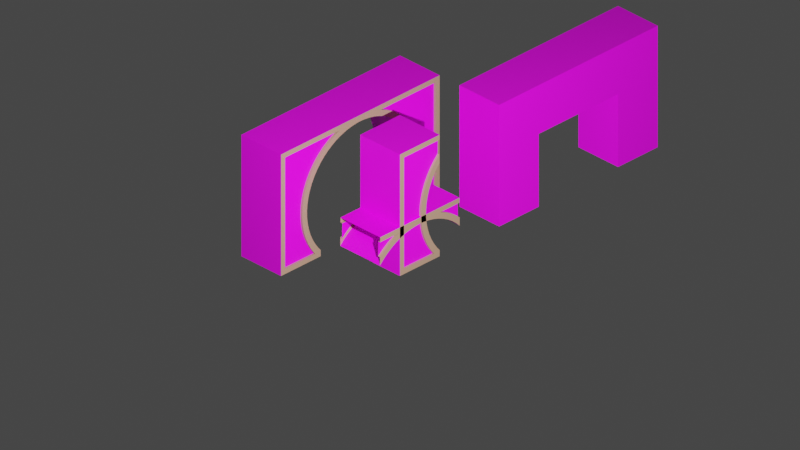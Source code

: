 # Source: DI_entrance.blend  (saved by Blender 2.82.7; exported with 4.5.12 LTS)
import bpy
from mathutils import Matrix  # noqa: F401  (used for matrix-valued properties, if any)

bpy.ops.wm.read_factory_settings(use_empty=True)
scene = bpy.context.scene
scene.name = 'Scene'

# ---- collections
col_collection = bpy.data.collections.new('Collection'); scene.collection.children.link(col_collection)
col_di_003_004_006_007_entrance = bpy.data.collections.new('DI_003_004_006_007_entrance'); scene.collection.children.link(col_di_003_004_006_007_entrance)
col_di_005_008_entrance = bpy.data.collections.new('DI_005_008_entrance'); scene.collection.children.link(col_di_005_008_entrance)

# ---- images (referenced by path relative to the original .blend; pixels are not part of the script)
import os
ASSET_DIR = os.environ.get("B2B_ASSET_DIR", "")  # directory of the original .blend (textures are referenced by path, not embedded)
HERE = os.path.dirname(os.path.abspath(__file__))  # packed textures are extracted next to this script under _unpacked/

def load_image(name, relpath, width, height, colorspace="sRGB"):
    """Load a texture the original file referenced (path relative to the .blend, or extracted next to this script)."""
    p = next((c for c in (os.path.join(HERE, relpath), os.path.join(ASSET_DIR, relpath)) if relpath and os.path.exists(c)), "")
    if p:
        img = bpy.data.images.load(p, check_existing=True)
        img.name = name
    else:  # same state as the original file: an image datablock whose file is absent (Cycles renders it pink)
        img = bpy.data.images.new(name, width, height)
        img.source = "FILE"
        img.filepath = "//" + (relpath or name)
    img.colorspace_settings.name = colorspace
    return img
img_library_5_png = load_image('library_5.png', 'library_5.png', 1024, 1024, 'sRGB')
img_di_blue_wall_pattern_tga = load_image('DI_blue_wall_pattern.tga', 'DI_blue_wall_pattern.tga', 1024, 1024, 'sRGB')
img_di_wall_tga = load_image('DI_wall.tga', 'DI_wall.tga', 1024, 1024, 'sRGB')
img_di_blue_wall_pattern_tga_002 = load_image('DI_blue_wall_pattern.tga.002', 'DI_blue_wall_pattern.tga', 1024, 1024, 'sRGB')
img_di_wall_tga_002 = load_image('DI_wall.tga.002', 'DI_wall.tga', 1024, 1024, 'sRGB')

# ---- materials (node trees are filled in below, after node groups)
mat_mat1_001 = bpy.data.materials.new('Mat1.001')
mat_mat1_001.use_transparent_shadow = False
mat_mat1_002 = bpy.data.materials.new('Mat1.002')
mat_mat1_002.use_transparent_shadow = False
mat_mat1_003 = bpy.data.materials.new('Mat1.003')
mat_mat1_003.use_transparent_shadow = False
mat_wallcolor = bpy.data.materials.new('WallColor')
mat_wallcolor.use_transparent_shadow = False
mat_wallbluepattern = bpy.data.materials.new('WallBluePattern')
mat_wallbluepattern.use_transparent_shadow = False
mat_wallpattern = bpy.data.materials.new('WallPattern')
mat_wallpattern.use_transparent_shadow = False
mat_wallcolor_002 = bpy.data.materials.new('WallColor.002')
mat_wallcolor_002.use_transparent_shadow = False
mat_wallbluepattern_002 = bpy.data.materials.new('WallBluePattern.002')
mat_wallbluepattern_002.use_transparent_shadow = False
mat_wallpattern_002 = bpy.data.materials.new('WallPattern.002')
mat_wallpattern_002.use_transparent_shadow = False

# ---- node groups
ng_auto_smooth = bpy.data.node_groups.new('Auto Smooth', 'GeometryNodeTree')
_s = ng_auto_smooth.interface.new_socket(name='Geometry', in_out='OUTPUT', socket_type='NodeSocketGeometry')
_s = ng_auto_smooth.interface.new_socket(name='Geometry', in_out='INPUT', socket_type='NodeSocketGeometry')
_s = ng_auto_smooth.interface.new_socket(name='Angle', in_out='INPUT', socket_type='NodeSocketFloat')
_s.subtype = 'ANGLE'
_s.min_value = 0.0
_s.max_value = 3.142
ng_auto_smooth.is_modifier = True
_N = ng_auto_smooth.nodes; _L = ng_auto_smooth.links
n0 = _N.new('NodeGroupOutput'); n0.name = 'Group Output'; n0.location = (480, -100)
n1 = _N.new('NodeGroupInput'); n1.name = 'Group Input'; n1.location = (-420, -300)
n2 = _N.new('NodeGroupInput'); n2.name = 'Group Input.001'; n2.location = (-60, -100)
n3 = _N.new('GeometryNodeSetShadeSmooth'); n3.name = 'Set Shade Smooth'; n3.location = (120, -100)
n3.domain = 'EDGE'
n4 = _N.new('GeometryNodeSetShadeSmooth'); n4.name = 'Set Shade Smooth.001'; n4.location = (300, -100)
n5 = _N.new('GeometryNodeInputMeshEdgeAngle'); n5.name = 'Edge Angle'; n5.location = (-420, -220)
n6 = _N.new('GeometryNodeInputEdgeSmooth'); n6.name = 'Is Edge Smooth'; n6.location = (-60, -160)
n7 = _N.new('GeometryNodeInputShadeSmooth'); n7.name = 'Is Face Smooth'; n7.location = (-240, -340)
n8 = _N.new('FunctionNodeBooleanMath'); n8.name = 'Boolean Math'; n8.location = (-60, -220)
n9 = _N.new('FunctionNodeCompare'); n9.name = 'Compare'; n9.location = (-240, -180)
n9.operation = 'LESS_EQUAL'
_L.new(n5.outputs[0], n9.inputs[0])
_L.new(n4.outputs[0], n0.inputs[0])
_L.new(n1.outputs[1], n9.inputs[1])
_L.new(n9.outputs[0], n8.inputs[0])
_L.new(n7.outputs[0], n8.inputs[1])
_L.new(n2.outputs[0], n3.inputs[0])
_L.new(n6.outputs[0], n3.inputs[1])
_L.new(n3.outputs[0], n4.inputs[0])
_L.new(n8.outputs[0], n3.inputs[2])
n0.is_active_output = True

# ---- material node trees
mat_mat1_001.use_nodes = True; mat_mat1_001.node_tree.nodes.clear()
_N = mat_mat1_001.node_tree.nodes; _L = mat_mat1_001.node_tree.links
n0 = _N.new('ShaderNodeBsdfPrincipled'); n0.name = 'Principled BSDF'; n0.location = (0, 300)
n0.distribution = 'GGX'
n0.subsurface_method = 'BURLEY'
n0.inputs[3].default_value = 1.45
n0.inputs[27].default_value = (0.0, 0.0, 0.0, 1.0)
n0.inputs[28].default_value = 1.0
n1 = _N.new('ShaderNodeOutputMaterial'); n1.name = 'Material Output'; n1.location = (300, 300)
n2 = _N.new('ShaderNodeTexImage'); n2.name = 'Image Texture'; n2.location = (-300, 300)
n2.label = 'Base Color'
n2.image = img_library_5_png
n3 = _N.new('ShaderNodeRGB'); n3.name = 'RGB'; n3.location = (-300, 0)
n3.label = 'Specular'
n3.outputs[0].default_value = (1.0, 1.0, 1.0, 1.0)
n4 = _N.new('ShaderNodeRGB'); n4.name = 'RGB.001'; n4.location = (-300, -300)
n4.label = 'Reflective'
n4.outputs[0].default_value = (1.0, 1.0, 1.0, 1.0)
_L.new(n0.outputs[0], n1.inputs[0])
_L.new(n2.outputs[0], n0.inputs[0])
n1.is_active_output = True
mat_mat1_002.use_nodes = True; mat_mat1_002.node_tree.nodes.clear()
_N = mat_mat1_002.node_tree.nodes; _L = mat_mat1_002.node_tree.links
n0 = _N.new('ShaderNodeBsdfPrincipled'); n0.name = 'Principled BSDF'; n0.location = (0, 300)
n0.distribution = 'GGX'
n0.subsurface_method = 'BURLEY'
n0.inputs[3].default_value = 1.45
n0.inputs[27].default_value = (0.0, 0.0, 0.0, 1.0)
n0.inputs[28].default_value = 1.0
n1 = _N.new('ShaderNodeOutputMaterial'); n1.name = 'Material Output'; n1.location = (300, 300)
n2 = _N.new('ShaderNodeTexImage'); n2.name = 'Image Texture'; n2.location = (-300, 300)
n2.label = 'Base Color'
n2.image = img_library_5_png
n3 = _N.new('ShaderNodeRGB'); n3.name = 'RGB'; n3.location = (-300, 0)
n3.label = 'Specular'
n3.outputs[0].default_value = (1.0, 1.0, 1.0, 1.0)
n4 = _N.new('ShaderNodeRGB'); n4.name = 'RGB.001'; n4.location = (-300, -300)
n4.label = 'Reflective'
n4.outputs[0].default_value = (1.0, 1.0, 1.0, 1.0)
_L.new(n0.outputs[0], n1.inputs[0])
_L.new(n2.outputs[0], n0.inputs[0])
n1.is_active_output = True
mat_mat1_003.use_nodes = True; mat_mat1_003.node_tree.nodes.clear()
_N = mat_mat1_003.node_tree.nodes; _L = mat_mat1_003.node_tree.links
n0 = _N.new('ShaderNodeBsdfPrincipled'); n0.name = 'Principled BSDF'; n0.location = (0, 300)
n0.distribution = 'GGX'
n0.subsurface_method = 'BURLEY'
n0.inputs[3].default_value = 1.45
n0.inputs[27].default_value = (0.0, 0.0, 0.0, 1.0)
n0.inputs[28].default_value = 1.0
n1 = _N.new('ShaderNodeOutputMaterial'); n1.name = 'Material Output'; n1.location = (300, 300)
n2 = _N.new('ShaderNodeTexImage'); n2.name = 'Image Texture'; n2.location = (-300, 300)
n2.label = 'Base Color'
n2.image = img_library_5_png
n3 = _N.new('ShaderNodeRGB'); n3.name = 'RGB'; n3.location = (-300, 0)
n3.label = 'Specular'
n3.outputs[0].default_value = (1.0, 1.0, 1.0, 1.0)
n4 = _N.new('ShaderNodeRGB'); n4.name = 'RGB.001'; n4.location = (-300, -300)
n4.label = 'Reflective'
n4.outputs[0].default_value = (1.0, 1.0, 1.0, 1.0)
_L.new(n0.outputs[0], n1.inputs[0])
_L.new(n2.outputs[0], n0.inputs[0])
n1.is_active_output = True
mat_wallcolor.use_nodes = True; mat_wallcolor.node_tree.nodes.clear()
_N = mat_wallcolor.node_tree.nodes; _L = mat_wallcolor.node_tree.links
n0 = _N.new('ShaderNodeOutputMaterial'); n0.name = 'Material Output'; n0.location = (300, 300)
n1 = _N.new('ShaderNodeBsdfPrincipled'); n1.name = 'Principled BSDF'; n1.location = (10, 300)
n1.distribution = 'GGX'
n1.subsurface_method = 'BURLEY'
n1.inputs[0].default_value = (0.3972, 0.2358, 0.1594, 1.0)
n1.inputs[3].default_value = 1.45
n1.inputs[27].default_value = (0.0, 0.0, 0.0, 1.0)
n1.inputs[28].default_value = 1.0
_L.new(n1.outputs[0], n0.inputs[0])
n0.is_active_output = True
mat_wallbluepattern.use_nodes = True; mat_wallbluepattern.node_tree.nodes.clear()
_N = mat_wallbluepattern.node_tree.nodes; _L = mat_wallbluepattern.node_tree.links
n0 = _N.new('ShaderNodeOutputMaterial'); n0.name = 'Material Output'; n0.location = (300, 300)
n1 = _N.new('ShaderNodeBsdfPrincipled'); n1.name = 'Principled BSDF'; n1.location = (10, 300)
n1.distribution = 'GGX'
n1.subsurface_method = 'BURLEY'
n1.inputs[3].default_value = 1.45
n1.inputs[27].default_value = (0.0, 0.0, 0.0, 1.0)
n1.inputs[28].default_value = 1.0
n2 = _N.new('ShaderNodeTexImage'); n2.name = 'Image Texture'; n2.location = (-280, 275)
n2.image = img_di_blue_wall_pattern_tga
_L.new(n1.outputs[0], n0.inputs[0])
_L.new(n2.outputs[0], n1.inputs[0])
n0.is_active_output = True
mat_wallpattern.use_nodes = True; mat_wallpattern.node_tree.nodes.clear()
_N = mat_wallpattern.node_tree.nodes; _L = mat_wallpattern.node_tree.links
n0 = _N.new('ShaderNodeOutputMaterial'); n0.name = 'Material Output'; n0.location = (300, 300)
n1 = _N.new('ShaderNodeBsdfPrincipled'); n1.name = 'Principled BSDF'; n1.location = (10, 300)
n1.distribution = 'GGX'
n1.subsurface_method = 'BURLEY'
n1.inputs[3].default_value = 1.45
n1.inputs[27].default_value = (0.0, 0.0, 0.0, 1.0)
n1.inputs[28].default_value = 1.0
n2 = _N.new('ShaderNodeTexImage'); n2.name = 'Image Texture'; n2.location = (-280, 275)
n2.image = img_di_wall_tga
_L.new(n1.outputs[0], n0.inputs[0])
_L.new(n2.outputs[0], n1.inputs[0])
n0.is_active_output = True
mat_wallcolor_002.use_nodes = True; mat_wallcolor_002.node_tree.nodes.clear()
_N = mat_wallcolor_002.node_tree.nodes; _L = mat_wallcolor_002.node_tree.links
n0 = _N.new('ShaderNodeOutputMaterial'); n0.name = 'Material Output'; n0.location = (300, 300)
n1 = _N.new('ShaderNodeBsdfPrincipled'); n1.name = 'Principled BSDF'; n1.location = (10, 300)
n1.distribution = 'GGX'
n1.subsurface_method = 'BURLEY'
n1.inputs[0].default_value = (0.3972, 0.2358, 0.1594, 1.0)
n1.inputs[3].default_value = 1.45
n1.inputs[27].default_value = (0.0, 0.0, 0.0, 1.0)
n1.inputs[28].default_value = 1.0
_L.new(n1.outputs[0], n0.inputs[0])
n0.is_active_output = True
mat_wallbluepattern_002.use_nodes = True; mat_wallbluepattern_002.node_tree.nodes.clear()
_N = mat_wallbluepattern_002.node_tree.nodes; _L = mat_wallbluepattern_002.node_tree.links
n0 = _N.new('ShaderNodeOutputMaterial'); n0.name = 'Material Output'; n0.location = (300, 300)
n1 = _N.new('ShaderNodeBsdfPrincipled'); n1.name = 'Principled BSDF'; n1.location = (10, 300)
n1.distribution = 'GGX'
n1.subsurface_method = 'BURLEY'
n1.inputs[3].default_value = 1.45
n1.inputs[27].default_value = (0.0, 0.0, 0.0, 1.0)
n1.inputs[28].default_value = 1.0
n2 = _N.new('ShaderNodeTexImage'); n2.name = 'Image Texture'; n2.location = (-280, 275)
n2.image = img_di_blue_wall_pattern_tga_002
_L.new(n1.outputs[0], n0.inputs[0])
_L.new(n2.outputs[0], n1.inputs[0])
n0.is_active_output = True
mat_wallpattern_002.use_nodes = True; mat_wallpattern_002.node_tree.nodes.clear()
_N = mat_wallpattern_002.node_tree.nodes; _L = mat_wallpattern_002.node_tree.links
n0 = _N.new('ShaderNodeOutputMaterial'); n0.name = 'Material Output'; n0.location = (300, 300)
n1 = _N.new('ShaderNodeBsdfPrincipled'); n1.name = 'Principled BSDF'; n1.location = (10, 300)
n1.distribution = 'GGX'
n1.subsurface_method = 'BURLEY'
n1.inputs[3].default_value = 1.45
n1.inputs[27].default_value = (0.0, 0.0, 0.0, 1.0)
n1.inputs[28].default_value = 1.0
n2 = _N.new('ShaderNodeTexImage'); n2.name = 'Image Texture'; n2.location = (-280, 275)
n2.image = img_di_wall_tga_002
_L.new(n1.outputs[0], n0.inputs[0])
_L.new(n2.outputs[0], n1.inputs[0])
n0.is_active_output = True

# ---- world
world_world = bpy.data.worlds.new('World'); scene.world = world_world
world_world.use_nodes = True; world_world.node_tree.nodes.clear()
_N = world_world.node_tree.nodes; _L = world_world.node_tree.links
n0 = _N.new('ShaderNodeOutputWorld'); n0.name = 'World Output'; n0.location = (300, 300)
n1 = _N.new('ShaderNodeBackground'); n1.name = 'Background'; n1.location = (10, 300)
n1.inputs[0].default_value = (0.05088, 0.05088, 0.05088, 1.0)
_L.new(n1.outputs[0], n0.inputs[0])
n0.is_active_output = True
world_world.color = (0.05088, 0.05088, 0.05088)
world_world.use_sun_shadow = False
world_world.sun_shadow_jitter_overblur = 0.0

# ---- cameras
cam_camera = bpy.data.cameras.new('Camera')
cam_camera.clip_end = 100.0
cam_camera.ortho_scale = 7.314
cam_camera_001 = bpy.data.cameras.new('Camera.001')
cam_camera_001.type = 'ORTHO'
cam_camera_001.clip_start = 1e-06
cam_camera_001.clip_end = 998.2
cam_camera_001.ortho_scale = 10.7
cam_camera_001.show_background_images = True

# ---- lights
light_light = bpy.data.lights.new('Light', 'POINT')
light_light.transmission_factor = 0.0
light_light.energy = 7111.0
light_light.shadow_soft_size = 0.1
light_light.shadow_maximum_resolution = 0.006
light_light.use_absolute_resolution = True

# ---- meshes
me_mesh1_001 = bpy.data.meshes.new('Mesh1.001')
me_mesh1_001.from_pydata([(0.0, 0.5, 0.0), (0.0, 0.5, 1.0), (1.0, 0.5, 1.0), (0.0, 0.5, 0.0), (1.0, 0.5, 1.0), (1.0, 0.5, 0.0), (1.0, 0.5, 0.0), (1.0, 0.5, 1.0), (1.0, 0.0, 1.0), (1.0, 0.5, 0.0), (1.0, 0.0, 1.0), (1.0, 0.0, 0.0), (0.0, 0.5, 1.0), (1.0, 0.0, 1.0), (1.0, 0.5, 1.0), (0.0, 0.5, 1.0), (0.0, 0.0, 1.0), (1.0, 0.0, 1.0), (0.0, 1.0, 0.0), (0.0, 1.0, 1.0), (1.0, 1.0, 1.0), (0.0, 1.0, 0.0), (1.0, 1.0, 1.0), (1.0, 1.0, 0.0), (1.0, 1.0, 0.0), (1.0, 1.0, 1.0), (1.0, 0.5, 1.0), (1.0, 1.0, 0.0), (1.0, 0.5, 1.0), (1.0, 0.5, 0.0), (0.0, 1.0, 1.0), (1.0, 0.5, 1.0), (1.0, 1.0, 1.0), (0.0, 1.0, 1.0), (0.0, 0.5, 1.0), (1.0, 0.5, 1.0), (0.0, 1.5, 0.0), (0.0, 1.5, 1.0), (1.0, 1.5, 1.0), (0.0, 1.5, 0.0), (1.0, 1.5, 1.0), (1.0, 1.5, 0.0), (1.0, 1.5, 0.0), (1.0, 1.5, 1.0), (1.0, 1.0, 1.0), (1.0, 1.5, 0.0), (1.0, 1.0, 1.0), (1.0, 1.0, 0.0), (0.0, 1.5, 1.0), (1.0, 1.0, 1.0), (1.0, 1.5, 1.0), (0.0, 1.5, 1.0), (0.0, 1.0, 1.0), (1.0, 1.0, 1.0), (0.0, 2.0, 0.0), (0.0, 2.0, 1.0), (1.0, 2.0, 1.0), (0.0, 2.0, 0.0), (1.0, 2.0, 1.0), (1.0, 2.0, 0.0), (1.0, 2.0, 0.0), (1.0, 2.0, 1.0), (1.0, 1.5, 1.0), (1.0, 2.0, 0.0), (1.0, 1.5, 1.0), (1.0, 1.5, 0.0), (0.0, 2.0, 1.0), (1.0, 1.5, 1.0), (1.0, 2.0, 1.0), (0.0, 2.0, 1.0), (0.0, 1.5, 1.0), (1.0, 1.5, 1.0), (0.0, 2.5, 0.0), (0.0, 2.5, 1.0), (1.0, 2.5, 1.0), (0.0, 2.5, 0.0), (1.0, 2.5, 1.0), (1.0, 2.5, 0.0), (1.0, 2.5, 0.0), (1.0, 2.5, 1.0), (1.0, 2.0, 1.0), (1.0, 2.5, 0.0), (1.0, 2.0, 1.0), (1.0, 2.0, 0.0), (0.0, 2.5, 1.0), (1.0, 2.0, 1.0), (1.0, 2.5, 1.0), (0.0, 2.5, 1.0), (0.0, 2.0, 1.0), (1.0, 2.0, 1.0)], [], [(0, 1, 2), (3, 4, 5), (6, 7, 8), (9, 10, 11), (12, 13, 14), (15, 16, 17), (18, 19, 20), (21, 22, 23), (24, 25, 26), (27, 28, 29), (30, 31, 32), (33, 34, 35), (36, 37, 38), (39, 40, 41), (42, 43, 44), (45, 46, 47), (48, 49, 50), (51, 52, 53), (54, 55, 56), (57, 58, 59), (60, 61, 62), (63, 64, 65), (66, 67, 68), (69, 70, 71), (72, 73, 74), (75, 76, 77), (78, 79, 80), (81, 82, 83), (84, 85, 86), (87, 88, 89)])
_uv = me_mesh1_001.uv_layers.new(name='Mesh1-texcoord')
_uv.uv.foreach_set('vector', [0.2285, 0.9587, 0.252, 0.9529, 0.2285, 0.947, 0.2285, 0.9587, 0.2285, 0.947, 0.2051, 0.9529, 0.2041, 0.9519, 0.2275, 0.946, 0.2275, 0.9387, 0.2041, 0.9519, 0.2275, 0.9387, 0.2041, 0.9446, 0.2529, 0.9519, 0.2295, 0.9387, 0.2295, 0.946, 0.2529, 0.9519, 0.2529, 0.9446, 0.2295, 0.9387, 0.2793, 0.9587, 0.3027, 0.9529, 0.2793, 0.947, 0.2793, 0.9587, 0.2793, 0.947, 0.2559, 0.9529, 0.2549, 0.9519, 0.2783, 0.946, 0.2783, 0.9387, 0.2549, 0.9519, 0.2783, 0.9387, 0.2549, 0.9446, 0.3037, 0.9519, 0.2803, 0.9387, 0.2803, 0.946, 0.3037, 0.9519, 0.3037, 0.9446, 0.2803, 0.9387, 0.3301, 0.9587, 0.3535, 0.9529, 0.3301, 0.947, 0.3301, 0.9587, 0.3301, 0.947, 0.3066, 0.9529, 0.3057, 0.9519, 0.3291, 0.946, 0.3291, 0.9387, 0.3057, 0.9519, 0.3291, 0.9387, 0.3057, 0.9446, 0.3545, 0.9519, 0.3311, 0.9387, 0.3311, 0.946, 0.3545, 0.9519, 0.3545, 0.9446, 0.3311, 0.9387, 0.3809, 0.9587, 0.4043, 0.9529, 0.3809, 0.947, 0.3809, 0.9587, 0.3809, 0.947, 0.3574, 0.9529, 0.3564, 0.9519, 0.3799, 0.946, 0.3799, 0.9387, 0.3564, 0.9519, 0.3799, 0.9387, 0.3564, 0.9446, 0.4053, 0.9519, 0.3818, 0.9387, 0.3818, 0.946, 0.4053, 0.9519, 0.4053, 0.9446, 0.3818, 0.9387, 0.4316, 0.9587, 0.4551, 0.9529, 0.4316, 0.947, 0.4316, 0.9587, 0.4316, 0.947, 0.4082, 0.9529, 0.4072, 0.9519, 0.4307, 0.946, 0.4307, 0.9387, 0.4072, 0.9519, 0.4307, 0.9387, 0.4072, 0.9446, 0.4561, 0.9519, 0.4326, 0.9387, 0.4326, 0.946, 0.4561, 0.9519, 0.4561, 0.9446, 0.4326, 0.9387])
me_mesh1_001.materials.append(mat_mat1_001)
me_mesh1_001.use_remesh_fix_poles = True
me_mesh1_001.use_remesh_preserve_attributes = False
me_mesh1_001.use_mirror_vertex_groups = False
me_mesh1_001.update()
me_mesh1_002 = bpy.data.meshes.new('Mesh1.002')
me_mesh1_002.from_pydata([(0.0, 0.5, 0.0), (0.0, 0.5, 1.0), (1.0, 0.5, 1.0), (0.0, 0.5, 0.0), (1.0, 0.5, 1.0), (1.0, 0.5, 0.0), (1.0, 0.5, 0.0), (1.0, 0.5, 1.0), (1.0, 0.0, 1.0), (1.0, 0.5, 0.0), (1.0, 0.0, 1.0), (1.0, 0.0, 0.0), (0.0, 0.5, 1.0), (1.0, 0.0, 1.0), (1.0, 0.5, 1.0), (0.0, 0.5, 1.0), (0.0, 0.0, 1.0), (1.0, 0.0, 1.0), (0.0, 1.0, 0.0), (0.0, 1.0, 1.0), (1.0, 1.0, 1.0), (0.0, 1.0, 0.0), (1.0, 1.0, 1.0), (1.0, 1.0, 0.0), (1.0, 1.0, 0.0), (1.0, 1.0, 1.0), (1.0, 0.5, 1.0), (1.0, 1.0, 0.0), (1.0, 0.5, 1.0), (1.0, 0.5, 0.0), (0.0, 1.0, 1.0), (1.0, 0.5, 1.0), (1.0, 1.0, 1.0), (0.0, 1.0, 1.0), (0.0, 0.5, 1.0), (1.0, 0.5, 1.0), (0.0, 1.5, 0.0), (0.0, 1.5, 1.0), (1.0, 1.5, 1.0), (0.0, 1.5, 0.0), (1.0, 1.5, 1.0), (1.0, 1.5, 0.0), (1.0, 1.5, 0.0), (1.0, 1.5, 1.0), (1.0, 1.0, 1.0), (1.0, 1.5, 0.0), (1.0, 1.0, 1.0), (1.0, 1.0, 0.0), (0.0, 1.5, 1.0), (1.0, 1.0, 1.0), (1.0, 1.5, 1.0), (0.0, 1.5, 1.0), (0.0, 1.0, 1.0), (1.0, 1.0, 1.0), (0.0, 2.0, 0.0), (0.0, 2.0, 1.0), (1.0, 2.0, 1.0), (0.0, 2.0, 0.0), (1.0, 2.0, 1.0), (1.0, 2.0, 0.0), (1.0, 2.0, 0.0), (1.0, 2.0, 1.0), (1.0, 1.5, 1.0), (1.0, 2.0, 0.0), (1.0, 1.5, 1.0), (1.0, 1.5, 0.0), (0.0, 2.0, 1.0), (1.0, 1.5, 1.0), (1.0, 2.0, 1.0), (0.0, 2.0, 1.0), (0.0, 1.5, 1.0), (1.0, 1.5, 1.0), (0.0, 2.5, 0.0), (0.0, 2.5, 1.0), (1.0, 2.5, 1.0), (0.0, 2.5, 0.0), (1.0, 2.5, 1.0), (1.0, 2.5, 0.0), (1.0, 2.5, 0.0), (1.0, 2.5, 1.0), (1.0, 2.0, 1.0), (1.0, 2.5, 0.0), (1.0, 2.0, 1.0), (1.0, 2.0, 0.0), (0.0, 2.5, 1.0), (1.0, 2.0, 1.0), (1.0, 2.5, 1.0), (0.0, 2.5, 1.0), (0.0, 2.0, 1.0), (1.0, 2.0, 1.0)], [], [(0, 1, 2), (3, 4, 5), (6, 7, 8), (9, 10, 11), (12, 13, 14), (15, 16, 17), (18, 19, 20), (21, 22, 23), (24, 25, 26), (27, 28, 29), (30, 31, 32), (33, 34, 35), (36, 37, 38), (39, 40, 41), (42, 43, 44), (45, 46, 47), (48, 49, 50), (51, 52, 53), (54, 55, 56), (57, 58, 59), (60, 61, 62), (63, 64, 65), (66, 67, 68), (69, 70, 71), (72, 73, 74), (75, 76, 77), (78, 79, 80), (81, 82, 83), (84, 85, 86), (87, 88, 89)])
_uv = me_mesh1_002.uv_layers.new(name='Mesh1-texcoord')
_uv.uv.foreach_set('vector', [0.4824, 0.9587, 0.5059, 0.9529, 0.4824, 0.947, 0.4824, 0.9587, 0.4824, 0.947, 0.459, 0.9529, 0.458, 0.9519, 0.4814, 0.946, 0.4814, 0.9387, 0.458, 0.9519, 0.4814, 0.9387, 0.458, 0.9446, 0.5068, 0.9519, 0.4834, 0.9387, 0.4834, 0.946, 0.5068, 0.9519, 0.5068, 0.9446, 0.4834, 0.9387, 0.5332, 0.9587, 0.5566, 0.9529, 0.5332, 0.947, 0.5332, 0.9587, 0.5332, 0.947, 0.5098, 0.9529, 0.5088, 0.9519, 0.5322, 0.946, 0.5322, 0.9387, 0.5088, 0.9519, 0.5322, 0.9387, 0.5088, 0.9446, 0.5576, 0.9519, 0.5342, 0.9387, 0.5342, 0.946, 0.5576, 0.9519, 0.5576, 0.9446, 0.5342, 0.9387, 0.584, 0.9587, 0.6074, 0.9529, 0.584, 0.947, 0.584, 0.9587, 0.584, 0.947, 0.5605, 0.9529, 0.5596, 0.9519, 0.583, 0.946, 0.583, 0.9387, 0.5596, 0.9519, 0.583, 0.9387, 0.5596, 0.9446, 0.6084, 0.9519, 0.585, 0.9387, 0.585, 0.946, 0.6084, 0.9519, 0.6084, 0.9446, 0.585, 0.9387, 0.6348, 0.9587, 0.6582, 0.9529, 0.6348, 0.947, 0.6348, 0.9587, 0.6348, 0.947, 0.6113, 0.9529, 0.6104, 0.9519, 0.6338, 0.946, 0.6338, 0.9387, 0.6104, 0.9519, 0.6338, 0.9387, 0.6104, 0.9446, 0.6592, 0.9519, 0.6357, 0.9387, 0.6357, 0.946, 0.6592, 0.9519, 0.6592, 0.9446, 0.6357, 0.9387, 0.6855, 0.9587, 0.709, 0.9529, 0.6855, 0.947, 0.6855, 0.9587, 0.6855, 0.947, 0.6621, 0.9529, 0.6611, 0.9519, 0.6846, 0.946, 0.6846, 0.9387, 0.6611, 0.9519, 0.6846, 0.9387, 0.6611, 0.9446, 0.71, 0.9519, 0.6865, 0.9387, 0.6865, 0.946, 0.71, 0.9519, 0.71, 0.9446, 0.6865, 0.9387])
me_mesh1_002.materials.append(mat_mat1_002)
me_mesh1_002.use_remesh_fix_poles = True
me_mesh1_002.use_remesh_preserve_attributes = False
me_mesh1_002.use_mirror_vertex_groups = False
me_mesh1_002.update()
me_mesh1_003 = bpy.data.meshes.new('Mesh1.003')
me_mesh1_003.from_pydata([(0.0, 0.5, 0.0), (0.0, 0.5, 1.0), (1.0, 0.5, 1.0), (0.0, 0.5, 0.0), (1.0, 0.5, 1.0), (1.0, 0.5, 0.0), (1.0, 0.5, 0.0), (1.0, 0.5, 1.0), (1.0, 0.0, 1.0), (1.0, 0.5, 0.0), (1.0, 0.0, 1.0), (1.0, 0.0, 0.0), (0.0, 0.5, 1.0), (1.0, 0.0, 1.0), (1.0, 0.5, 1.0), (0.0, 0.5, 1.0), (0.0, 0.0, 1.0), (1.0, 0.0, 1.0), (0.0, 1.0, 0.0), (0.0, 1.0, 1.0), (1.0, 1.0, 1.0), (0.0, 1.0, 0.0), (1.0, 1.0, 1.0), (1.0, 1.0, 0.0), (1.0, 1.0, 0.0), (1.0, 1.0, 1.0), (1.0, 0.5, 1.0), (1.0, 1.0, 0.0), (1.0, 0.5, 1.0), (1.0, 0.5, 0.0), (0.0, 1.0, 1.0), (1.0, 0.5, 1.0), (1.0, 1.0, 1.0), (0.0, 1.0, 1.0), (0.0, 0.5, 1.0), (1.0, 0.5, 1.0), (0.0, 0.5, 1.0), (0.0, 0.5, 2.0), (1.0, 0.5, 2.0), (0.0, 0.5, 1.0), (1.0, 0.5, 2.0), (1.0, 0.5, 1.0), (1.0, 0.5, 1.0), (1.0, 0.5, 2.0), (1.0, 0.0, 2.0), (1.0, 0.5, 1.0), (1.0, 0.0, 2.0), (1.0, 0.0, 1.0), (0.0, 0.5, 2.0), (1.0, 0.0, 2.0), (1.0, 0.5, 2.0), (0.0, 0.5, 2.0), (0.0, 0.0, 2.0), (1.0, 0.0, 2.0), (0.0, 1.0, 1.0), (0.0, 1.0, 2.0), (1.0, 1.0, 2.0), (0.0, 1.0, 1.0), (1.0, 1.0, 2.0), (1.0, 1.0, 1.0), (1.0, 1.0, 1.0), (1.0, 1.0, 2.0), (1.0, 0.5, 2.0), (1.0, 1.0, 1.0), (1.0, 0.5, 2.0), (1.0, 0.5, 1.0), (0.0, 1.0, 2.0), (1.0, 0.5, 2.0), (1.0, 1.0, 2.0), (0.0, 1.0, 2.0), (0.0, 0.5, 2.0), (1.0, 0.5, 2.0)], [], [(0, 1, 2), (3, 4, 5), (6, 7, 8), (9, 10, 11), (12, 13, 14), (15, 16, 17), (18, 19, 20), (21, 22, 23), (24, 25, 26), (27, 28, 29), (30, 31, 32), (33, 34, 35), (36, 37, 38), (39, 40, 41), (42, 43, 44), (45, 46, 47), (48, 49, 50), (51, 52, 53), (54, 55, 56), (57, 58, 59), (60, 61, 62), (63, 64, 65), (66, 67, 68), (69, 70, 71)])
_uv = me_mesh1_003.uv_layers.new(name='Mesh1-texcoord')
_uv.uv.foreach_set('vector', [0.7363, 0.9587, 0.7598, 0.9529, 0.7363, 0.947, 0.7363, 0.9587, 0.7363, 0.947, 0.7129, 0.9529, 0.7119, 0.9519, 0.7354, 0.946, 0.7354, 0.9387, 0.7119, 0.9519, 0.7354, 0.9387, 0.7119, 0.9446, 0.7607, 0.9519, 0.7373, 0.9387, 0.7373, 0.946, 0.7607, 0.9519, 0.7607, 0.9446, 0.7373, 0.9387, 0.7871, 0.9587, 0.8105, 0.9529, 0.7871, 0.947, 0.7871, 0.9587, 0.7871, 0.947, 0.7637, 0.9529, 0.7627, 0.9519, 0.7861, 0.946, 0.7861, 0.9387, 0.7627, 0.9519, 0.7861, 0.9387, 0.7627, 0.9446, 0.8115, 0.9519, 0.7881, 0.9387, 0.7881, 0.946, 0.8115, 0.9519, 0.8115, 0.9446, 0.7881, 0.9387, 0.8379, 0.9587, 0.8613, 0.9529, 0.8379, 0.947, 0.8379, 0.9587, 0.8379, 0.947, 0.8145, 0.9529, 0.8135, 0.9519, 0.8369, 0.946, 0.8369, 0.9387, 0.8135, 0.9519, 0.8369, 0.9387, 0.8135, 0.9446, 0.8623, 0.9519, 0.8389, 0.9387, 0.8389, 0.946, 0.8623, 0.9519, 0.8623, 0.9446, 0.8389, 0.9387, 0.8887, 0.9587, 0.9121, 0.9529, 0.8887, 0.947, 0.8887, 0.9587, 0.8887, 0.947, 0.8652, 0.9529, 0.8643, 0.9519, 0.8877, 0.946, 0.8877, 0.9387, 0.8643, 0.9519, 0.8877, 0.9387, 0.8643, 0.9446, 0.9131, 0.9519, 0.8896, 0.9387, 0.8896, 0.946, 0.9131, 0.9519, 0.9131, 0.9446, 0.8896, 0.9387])
me_mesh1_003.materials.append(mat_mat1_003)
me_mesh1_003.use_remesh_fix_poles = True
me_mesh1_003.use_remesh_preserve_attributes = False
me_mesh1_003.use_mirror_vertex_groups = False
me_mesh1_003.update()
me_cube_005 = bpy.data.meshes.new('Cube.005')
me_cube_005.from_pydata([(0.0, -0.375, 1.5), (0.0, -0.375, 1.405), (-1.003, -0.375, 0.8463), (-1.091, -0.375, 0.5357), (-1.042, -0.375, 0.7458), (-1.072, -0.375, 0.6419), (-0.871, -0.375, -0.2765), (-0.9325, -0.375, -0.1882), (-0.9851, -0.375, -0.09404), (-0.3901, -0.375, 1.423), (-1.028, -0.375, 0.004873), (-0.5833, -0.375, 1.327), (-1.062, -0.375, 0.1075), (-0.489, -0.375, 1.38), (-1.097, -0.375, 0.3202), (-0.6718, -0.375, 1.266), (-1.099, -0.375, 0.4281), (-0.754, -0.375, 1.196), (-1.085, -0.375, 0.213), (-0.8957, -0.375, 1.033), (-0.8288, -0.375, 1.118), (-0.9539, -0.375, 0.9424), (-0.75, -0.375, -0.2797), (-0.75, -0.375, -0.375), (-1.5, 0.0, -0.375), (-1.5, 0.0, 1.5), (0.0, 0.0, 1.5), (-0.75, 0.0, -0.375), (-0.9739, -2.98e-07, 0.1313), (-0.3579, -1.788e-07, 1.338), (-0.167, -1.192e-07, 1.39), (-0.9951, -1.192e-07, 0.228), (-0.8751, -1.192e-07, 0.8972), (-0.5351, -1.192e-07, 1.25), (-0.8217, -5.96e-08, 0.9805), (-0.9037, -1.788e-07, -0.05363), (-0.8554, -2.384e-07, -0.1401), (-0.9201, -5.96e-08, 0.809), (-0.4486, -1.788e-07, 1.299), (-0.9434, -2.384e-07, 0.03711), (-0.754, 0.0, 1.066), (-1.007, -1.788e-07, 0.3264), (-0.2637, -1.788e-07, 1.369), (-1.001, -5.96e-08, 0.5241), (-0.6163, -1.192e-07, 1.194), (0.0, -1.192e-07, 1.405), (-0.06864, -2.384e-07, 1.402), (-0.9563, -1.192e-07, 0.7168), (-0.6917, -1.788e-07, 1.13), (-0.9832, -5.96e-08, 0.6215), (-1.009, -1.192e-07, 0.4254), (-0.7988, -2.384e-07, -0.2213), (-0.75, -1.192e-07, -0.2797), (-1.5, -0.375, -0.375), (-1.5, -0.375, 1.5), (-0.06864, -0.375, 1.402), (-0.8554, -0.375, -0.1401), (-0.7988, -0.375, -0.2213), (-0.9563, -0.375, 0.7168), (-0.9201, -0.375, 0.809), (-1.009, -0.375, 0.4254), (-1.001, -0.375, 0.5241), (-0.9832, -0.375, 0.6215), (-0.167, -0.375, 1.39), (-0.2637, -0.375, 1.369), (-0.3579, -0.375, 1.338), (-0.9037, -0.375, -0.05363), (-0.4486, -0.375, 1.299), (-0.9434, -0.375, 0.03711), (-0.6163, -0.375, 1.194), (-0.5351, -0.375, 1.25), (-0.9739, -0.375, 0.1313), (-0.9951, -0.375, 0.228), (-1.007, -0.375, 0.3264), (-0.6917, -0.375, 1.13), (-0.754, -0.375, 1.066), (-0.8751, -0.375, 0.8972), (-0.8217, -0.375, 0.9805), (-1.424, -0.375, -0.299), (-1.424, -0.375, 1.424), (-0.8514, -0.375, -0.3008), (-0.9325, -0.34, -0.1882), (-0.871, -0.34, -0.2765), (-1.042, -0.34, 0.7458), (-1.003, -0.34, 0.8463), (-1.099, -0.34, 0.4281), (-1.091, -0.34, 0.5357), (-1.072, -0.34, 0.6419), (-0.9851, -0.34, -0.09404), (-0.489, -0.34, 1.38), (-0.3901, -0.34, 1.423), (-1.028, -0.34, 0.004873), (-0.6718, -0.34, 1.266), (-0.5833, -0.34, 1.327), (-1.062, -0.34, 0.1075), (-1.085, -0.34, 0.213), (-1.097, -0.34, 0.3202), (-0.754, -0.34, 1.196), (-0.8288, -0.34, 1.118), (-0.9539, -0.34, 0.9424), (-0.8957, -0.34, 1.033), (-1.424, -0.34, -0.299), (-0.8514, -0.34, -0.3008), (-1.424, -0.34, 1.424), (-0.75, -0.375, 1.5), (-0.75, 0.0, 1.5), (-1.5, -0.375, 0.375), (-1.5, -0.375, 0.75), (-1.5, 0.0, 0.75), (-1.5, 0.0, 0.375), (-0.75, -0.375, 1.424), (-0.75, -0.34, 1.424)], [], [(105, 25, 54, 104), (24, 27, 23, 53), (68, 39, 28, 71), (75, 40, 48, 74), (22, 52, 51, 57), (56, 57, 51, 36), (55, 63, 30, 46), (74, 48, 44, 69), (1, 55, 46, 45), (62, 49, 47, 58), (60, 73, 41, 50), (70, 69, 44, 33), (60, 50, 43, 61), (62, 61, 43, 49), (72, 31, 41, 73), (77, 34, 40, 75), (65, 67, 38, 29), (58, 47, 37, 59), (76, 59, 37, 32), (66, 56, 36, 35), (68, 66, 35, 39), (67, 70, 33, 38), (77, 76, 32, 34), (71, 28, 31, 72), (64, 42, 30, 63), (64, 65, 29, 42), (53, 106, 109, 24), (7, 6, 57, 56), (2, 4, 58, 59), (3, 16, 60, 61), (4, 5, 62, 58), (5, 3, 61, 62), (3, 5, 87, 86), (6, 80, 22, 57), (9, 64, 63), (9, 65, 64), (8, 7, 56, 66), (9, 13, 67, 65), (10, 8, 66, 68), (11, 15, 69, 70), (12, 10, 68, 71), (13, 11, 70, 67), (14, 18, 72, 73), (15, 17, 74, 69), (16, 14, 73, 60), (17, 75, 74), (18, 12, 71, 72), (19, 21, 76, 77), (20, 19, 77, 75), (80, 23, 22), (80, 78, 53, 23), (21, 2, 59, 76), (0, 55, 1), (18, 14, 96, 95), (55, 0, 63), (63, 0, 9), (2, 21, 99, 84), (5, 4, 83, 87), (11, 13, 89, 93), (19, 20, 98, 100), (16, 3, 86, 85), (82, 81, 101), (10, 12, 94, 91), (21, 19, 100, 99), (4, 2, 84, 83), (15, 11, 93, 92), (80, 6, 82, 102), (12, 18, 95, 94), (8, 10, 91, 88), (79, 54, 107, 106, 53, 78), (20, 17, 97, 98), (6, 7, 81, 82), (13, 9, 90, 89), (78, 80, 102, 101), (14, 16, 85, 96), (79, 110, 104, 54), (82, 101, 102), (81, 88, 101), (88, 91, 101), (91, 94, 101), (94, 95, 101), (101, 95, 96), (103, 101, 85), (86, 103, 85), (87, 103, 86), (83, 103, 87), (84, 103, 83), (99, 103, 84), (100, 103, 99), (98, 103, 100), (97, 103, 98), (104, 110, 9, 0), (111, 97, 92, 93, 89, 90), (103, 97, 111), (101, 96, 85), (17, 15, 92, 97), (7, 8, 88, 81), (52, 22, 23, 27), (9, 110, 111, 90), (79, 78, 101, 103), (107, 54, 25, 108), (106, 107, 108, 109), (111, 110, 79, 103), (26, 105, 104, 0), (75, 17, 20)])
me_cube_005.polygons.foreach_set('use_smooth', [1, 1, 1, 1, 1, 1, 1, 1, 1, 1, 1, 1, 1, 1, 1, 1, 1, 1, 1, 1, 1, 1, 1, 1, 1, 1, 1, 1, 1, 1, 1, 1, 1, 1, 1, 1, 1, 1, 1, 1, 1, 1, 1, 1, 1, 1, 1, 1, 1, 1, 1, 1, 1, 1, 1, 1, 1, 1, 1, 1, 1, 0, 1, 1, 1, 1, 1, 1, 1, 1, 1, 1, 1, 1, 1, 1, 0, 0, 0, 0, 0, 0, 0, 0, 0, 0, 0, 0, 0, 0, 0, 1, 0, 0, 0, 1, 1, 1, 1, 1, 1, 1, 1, 1, 1])
me_cube_005.polygons.foreach_set('material_index', [2, 2, 2, 2, 2, 2, 2, 2, 2, 2, 2, 2, 2, 2, 2, 2, 2, 2, 2, 2, 2, 2, 2, 2, 2, 2, 2, 0, 0, 0, 0, 0, 0, 0, 0, 0, 0, 0, 0, 0, 0, 0, 0, 0, 0, 0, 0, 0, 0, 0, 0, 0, 0, 0, 0, 0, 0, 0, 0, 0, 0, 1, 0, 0, 0, 0, 0, 0, 0, 0, 0, 0, 0, 0, 0, 0, 1, 1, 1, 1, 1, 1, 1, 1, 1, 1, 1, 1, 1, 1, 1, 0, 1, 1, 1, 0, 0, 2, 0, 0, 2, 2, 0, 2, 0])
_uv = me_cube_005.uv_layers.new(name='UVMap')
_uv.uv.foreach_set('vector', [0.9962, 0.2517, 0.5046, 0.2517, 0.5046, 0.002858, 0.9962, 0.002858, 0.4962, 0.2517, 0.005686, 0.2517, 0.005686, 0.002857, 0.4962, 0.002857, 0.1867, 0.002857, 0.1867, 0.2517, 0.121, 0.2517, 0.121, 0.002857, 0.4962, 0.002858, 0.4962, 0.2517, 0.4369, 0.2517, 0.4369, 0.002858, 0.4344, 0.002857, 0.4344, 0.2517, 0.3839, 0.2517, 0.3839, 0.002857, 0.3182, 0.002857, 0.3839, 0.002857, 0.3839, 0.2517, 0.3182, 0.2517, 0.04061, 0.002858, 0.09723, 0.002858, 0.09723, 0.2517, 0.04061, 0.2517, 0.4369, 0.002858, 0.4369, 0.2517, 0.3803, 0.2517, 0.3803, 0.002858, 0.005712, 0.002858, 0.04061, 0.002858, 0.04061, 0.2517, 0.005712, 0.2517, 0.2994, 0.002858, 0.2994, 0.2517, 0.2337, 0.2517, 0.2337, 0.002858, 0.4308, 0.002858, 0.4962, 0.002857, 0.4962, 0.2517, 0.4308, 0.2517, 0.3237, 0.002858, 0.3803, 0.002858, 0.3803, 0.2517, 0.3237, 0.2517, 0.4308, 0.002858, 0.4308, 0.2517, 0.3651, 0.2517, 0.3651, 0.002858, 0.2994, 0.002858, 0.3651, 0.002858, 0.3651, 0.2517, 0.2994, 0.2517, 0.05531, 0.002857, 0.05531, 0.2517, 0.005222, 0.2517, 0.005222, 0.002857, 0.03651, 0.002858, 0.03651, 0.2517, 0.004489, 0.2517, 0.004489, 0.002858, 0.2105, 0.002858, 0.2671, 0.002858, 0.2671, 0.2517, 0.2105, 0.2517, 0.2337, 0.002858, 0.2337, 0.2517, 0.1679, 0.2517, 0.1679, 0.002858, 0.1022, 0.002858, 0.1679, 0.002858, 0.1679, 0.2517, 0.1022, 0.2517, 0.2525, 0.002857, 0.3182, 0.002857, 0.3182, 0.2517, 0.2525, 0.2517, 0.1867, 0.002857, 0.2525, 0.002857, 0.2525, 0.2517, 0.1867, 0.2517, 0.2671, 0.002858, 0.3237, 0.002858, 0.3237, 0.2517, 0.2671, 0.2517, 0.03651, 0.002858, 0.1022, 0.002858, 0.1022, 0.2517, 0.03651, 0.2517, 0.121, 0.002857, 0.121, 0.2517, 0.05531, 0.2517, 0.05531, 0.002857, 0.1538, 0.002858, 0.1538, 0.2517, 0.09723, 0.2517, 0.09723, 0.002858, 0.1538, 0.002858, 0.2105, 0.002858, 0.2105, 0.2517, 0.1538, 0.2517, 0.004832, 0.002857, 0.4962, 0.002857, 0.4962, 0.2517, 0.004832, 0.2517, 0.3999, 0.9527, 0.3881, 0.9476, 0.3955, 0.9416, 0.4063, 0.9463, 0.5378, 0.9586, 0.5244, 0.9619, 0.5206, 0.9547, 0.5329, 0.9517, 0.4964, 0.9659, 0.4821, 0.9666, 0.4817, 0.959, 0.4949, 0.9584, 0.5244, 0.9619, 0.5106, 0.9643, 0.5079, 0.9569, 0.5206, 0.9547, 0.5106, 0.9643, 0.4964, 0.9659, 0.4949, 0.9584, 0.5079, 0.9569, 0.4964, 0.9659, 0.5106, 0.9643, 0.5106, 0.9643, 0.4964, 0.9659, 0.3881, 0.9476, 0.3852, 0.9444, 0.3877, 0.9375, 0.3955, 0.9416, 0.6192, 0.899, 0.6075, 0.897, 0.6103, 0.8889, 0.6148, 0.9075, 0.6034, 0.9048, 0.6075, 0.897, 0.4125, 0.9571, 0.3999, 0.9527, 0.4063, 0.9463, 0.4178, 0.9503, 0.6148, 0.9075, 0.609, 0.9158, 0.5982, 0.9124, 0.6034, 0.9048, 0.4256, 0.9607, 0.4125, 0.9571, 0.4178, 0.9503, 0.4299, 0.9536, 0.602, 0.9236, 0.5938, 0.931, 0.5842, 0.9264, 0.5917, 0.9196, 0.4393, 0.9635, 0.4256, 0.9607, 0.4299, 0.9536, 0.4425, 0.9562, 0.609, 0.9158, 0.602, 0.9236, 0.5917, 0.9196, 0.5982, 0.9124, 0.4677, 0.9664, 0.4534, 0.9654, 0.4554, 0.9579, 0.4797, 0.9589, 0.5938, 0.931, 0.5844, 0.9378, 0.5756, 0.9326, 0.5842, 0.9264, 0.4821, 0.9666, 0.4677, 0.9664, 0.4797, 0.9589, 0.4817, 0.959, 0.5844, 0.9378, 0.5954, 0.9384, 0.5756, 0.9326, 0.4534, 0.9654, 0.4393, 0.9635, 0.4425, 0.9562, 0.4554, 0.9579, 0.5628, 0.9496, 0.5507, 0.9545, 0.5446, 0.9479, 0.5557, 0.9435, 0.5741, 0.9441, 0.5628, 0.9496, 0.5557, 0.9435, 0.5954, 0.9384, 0.3852, 0.9444, 0.3784, 0.9375, 0.3877, 0.9375, 0.3852, 0.9444, 0.3851, 0.9937, 0.3764, 1.0, 0.3784, 0.9375, 0.5507, 0.9545, 0.5378, 0.9586, 0.5329, 0.9517, 0.5446, 0.9479, 0.625, 0.875, 0.6119, 0.8807, 0.6123, 0.875, 0.4534, 0.9654, 0.4677, 0.9664, 0.4677, 0.9664, 0.4534, 0.9654, 0.6119, 0.8807, 0.625, 0.875, 0.6103, 0.8889, 0.6103, 0.8889, 0.625, 0.875, 0.6223, 0.8902, 0.5378, 0.9586, 0.5507, 0.9545, 0.5507, 0.9545, 0.5378, 0.9586, 0.5106, 0.9643, 0.5244, 0.9619, 0.5244, 0.9619, 0.5106, 0.9643, 0.602, 0.9236, 0.609, 0.9158, 0.609, 0.9158, 0.602, 0.9236, 0.5628, 0.9496, 0.5741, 0.9441, 0.5741, 0.9441, 0.5628, 0.9496, 0.4821, 0.9666, 0.4964, 0.9659, 0.4964, 0.9659, 0.4821, 0.9666, -1.427, 2.281, -1.104, 2.223, -0.2815, 3.525, 0.4256, 0.9607, 0.4393, 0.9635, 0.4393, 0.9635, 0.4256, 0.9607, 0.5507, 0.9545, 0.5628, 0.9496, 0.5628, 0.9496, 0.5507, 0.9545, 0.5244, 0.9619, 0.5378, 0.9586, 0.5378, 0.9586, 0.5244, 0.9619, 0.5938, 0.931, 0.602, 0.9236, 0.602, 0.9236, 0.5938, 0.931, 0.3852, 0.9444, 0.3881, 0.9476, 0.3881, 0.9476, 0.3852, 0.9444, 0.4393, 0.9635, 0.4534, 0.9654, 0.4534, 0.9654, 0.4393, 0.9635, 0.4125, 0.9571, 0.4256, 0.9607, 0.4256, 0.9607, 0.4125, 0.9571, 0.6149, 0.9937, 0.6265, 1.0, 0.5258, 1.0, 0.475, 1.0, 0.3764, 1.0, 0.3851, 0.9937, 0.5741, 0.9441, 0.5844, 0.9378, 0.5844, 0.9378, 0.5741, 0.9441, 0.3881, 0.9476, 0.3999, 0.9527, 0.3999, 0.9527, 0.3881, 0.9476, 0.609, 0.9158, 0.6148, 0.9075, 0.6148, 0.9075, 0.609, 0.9158, 0.3851, 0.9937, 0.3852, 0.9444, 0.3852, 0.9444, 0.3851, 0.9937, 0.4677, 0.9664, 0.4821, 0.9666, 0.4821, 0.9666, 0.4677, 0.9664, 0.6149, 0.9937, 0.6149, 0.9207, 0.626, 0.9375, 0.6265, 1.0, -1.427, 2.281, -0.2815, 3.525, -1.522, 2.291, -1.104, 2.223, -0.7861, 2.134, -0.2815, 3.525, -0.7861, 2.134, -0.4789, 2.013, -0.2815, 3.525, -0.4789, 2.013, -0.185, 1.864, -0.2815, 3.525, -0.185, 1.864, 0.09288, 1.686, -0.2815, 3.525, -0.2815, 3.525, 0.09288, 1.686, 0.352, 1.481, 3.445, -0.1963, -0.2815, 3.525, 0.5898, 1.253, 0.804, 1.002, 3.445, -0.1963, 0.5898, 1.253, 0.9927, 0.7312, 3.445, -0.1963, 0.804, 1.002, 1.154, 0.4434, 3.445, -0.1963, 0.9927, 0.7312, 1.286, 0.1411, 3.445, -0.1963, 1.154, 0.4434, 1.388, -0.1726, 3.445, -0.1963, 1.286, 0.1411, 1.459, -0.4949, 3.445, -0.1963, 1.388, -0.1726, 1.497, -0.8225, 3.445, -0.1963, 1.459, -0.4949, 1.504, -1.152, 3.445, -0.1963, 1.497, -0.8225, 0.626, 0.9375, 0.6149, 0.9207, 0.6149, 0.8813, 0.625, 0.875, 1.99, -1.651, 1.504, -1.152, 1.478, -1.481, 1.42, -1.806, 1.33, -2.124, 1.21, -2.431, 3.445, -0.1963, 1.504, -1.152, 1.99, -1.651, -0.2815, 3.525, 0.352, 1.481, 0.5898, 1.253, 0.5844, 0.9378, 0.5938, 0.931, 0.5938, 0.931, 0.5844, 0.9378, 0.3999, 0.9527, 0.4125, 0.9571, 0.4125, 0.9571, 0.3999, 0.9527, 0.4344, 0.2517, 0.4344, 0.002857, 0.4962, 0.002857, 0.4962, 0.2517, 0.6149, 0.8813, 0.6149, 0.9207, 0.6149, 0.9205, 0.6149, 0.8813, 0.6149, 0.9937, 0.3851, 0.9937, 0.3851, 0.9937, 0.6149, 0.9937, 0.004918, 0.002857, 0.4962, 0.002858, 0.4962, 0.2517, 0.004918, 0.2517, 0.2478, 1.001, 0.2486, 0.7516, 0.4975, 0.7516, 0.4967, 1.001, 0.6149, 0.9205, 0.6149, 0.9207, 0.6149, 0.9937, 0.6149, 0.9937, 0.9962, 0.2517, 0.5049, 0.2517, 0.5049, 0.002858, 0.9962, 0.002858, 0.5954, 0.9384, 0.5844, 0.9378, 0.5741, 0.9441])
me_cube_005.materials.append(mat_wallcolor)
me_cube_005.materials.append(mat_wallbluepattern)
me_cube_005.materials.append(mat_wallpattern)
me_cube_005.use_remesh_fix_poles = True
me_cube_005.use_remesh_preserve_attributes = False
me_cube_005.use_mirror_vertex_groups = False
me_cube_005.update()
me_cube = bpy.data.meshes.new('Cube')
me_cube.from_pydata([(0.122, -0.375, 1.221), (0.03418, -0.375, 0.9107), (0.08259, -0.375, 1.121), (0.05322, -0.375, 1.017), (0.254, -0.375, 0.0985), (0.1925, -0.375, 0.1868), (0.1399, -0.375, 0.281), (0.09666, -0.375, 0.3799), (0.06337, -0.375, 0.4825), (0.02769, -0.375, 0.6952), (0.02564, -0.375, 0.8031), (0.371, -0.375, 1.571), (0.04031, -0.375, 0.588), (0.2293, -0.375, 1.408), (0.2962, -0.375, 1.493), (0.1711, -0.375, 1.317), (0.375, -0.375, 0.09535), (0.375, -0.375, 0.0), (-0.375, -0.375, 0.0), (-0.375, -0.375, 1.875), (0.2696, -0.375, 0.2349), (0.3262, -0.375, 0.1537), (0.1687, -0.375, 1.092), (0.2049, -0.375, 1.184), (0.1165, -0.375, 0.8004), (0.1243, -0.375, 0.8991), (0.1418, -0.375, 0.9965), (0.2213, -0.375, 0.3214), (0.1816, -0.375, 0.4121), (0.1511, -0.375, 0.5063), (0.1299, -0.375, 0.603), (0.1184, -0.375, 0.7014), (0.371, -0.375, 1.441), (0.2499, -0.375, 1.272), (0.3033, -0.375, 1.356), (-0.299, -0.375, 0.07602), (-0.299, -0.375, 1.799), (0.2736, -0.375, 0.07422), (0.1925, -0.34, 0.1868), (0.254, -0.34, 0.0985), (0.08259, -0.34, 1.121), (0.122, -0.34, 1.221), (0.02564, -0.34, 0.8031), (0.03418, -0.34, 0.9107), (0.05322, -0.34, 1.017), (0.1399, -0.34, 0.281), (0.09666, -0.34, 0.3799), (0.06337, -0.34, 0.4825), (0.04031, -0.34, 0.588), (0.02769, -0.34, 0.6952), (0.371, -0.34, 1.571), (0.2962, -0.34, 1.493), (0.1711, -0.34, 1.317), (0.2293, -0.34, 1.408), (-0.299, -0.34, 0.07602), (0.2736, -0.34, 0.07422), (-0.299, -0.34, 1.799), (0.375, -0.375, 1.875), (-0.375, -0.375, 0.75), (-0.375, -0.375, 1.125), (0.375, -0.375, 1.799), (0.375, -0.34, 1.799), (0.122, 0.375, 1.221), (0.03418, 0.375, 0.9107), (0.08259, 0.375, 1.121), (0.05322, 0.375, 1.017), (0.254, 0.375, 0.0985), (0.1925, 0.375, 0.1868), (0.1399, 0.375, 0.281), (0.09666, 0.375, 0.3799), (0.06337, 0.375, 0.4825), (0.02769, 0.375, 0.6952), (0.02564, 0.375, 0.8031), (0.371, 0.375, 1.571), (0.04031, 0.375, 0.588), (0.2293, 0.375, 1.408), (0.2962, 0.375, 1.493), (0.1711, 0.375, 1.317), (0.375, 0.375, 0.09535), (0.375, 0.375, 0.0), (-0.375, 0.0, 0.0), (-0.375, 0.0, 1.875), (0.375, 0.0, 0.0), (0.1511, 0.0, 0.5063), (0.1299, 0.0, 0.603), (0.2499, 0.0, 1.272), (0.3033, 0.0, 1.356), (0.2213, 0.0, 0.3214), (0.2696, 0.0, 0.2349), (0.2049, 0.0, 1.184), (0.1816, 0.0, 0.4121), (0.371, 0.0, 1.441), (0.1184, 0.0, 0.7014), (0.1243, 0.0, 0.8991), (0.1687, 0.0, 1.092), (0.1418, 0.0, 0.9965), (0.1165, 0.0, 0.8004), (0.3262, 0.0, 0.1537), (0.375, 0.0, 0.09535), (-0.375, 0.375, 0.0), (-0.375, 0.375, 1.875), (0.2696, 0.375, 0.2349), (0.3262, 0.375, 0.1537), (0.1687, 0.375, 1.092), (0.2049, 0.375, 1.184), (0.1165, 0.375, 0.8004), (0.1243, 0.375, 0.8991), (0.1418, 0.375, 0.9965), (0.2213, 0.375, 0.3214), (0.1816, 0.375, 0.4121), (0.1511, 0.375, 0.5063), (0.1299, 0.375, 0.603), (0.1184, 0.375, 0.7014), (0.371, 0.375, 1.441), (0.2499, 0.375, 1.272), (0.3033, 0.375, 1.356), (-0.299, 0.375, 0.07602), (-0.299, 0.375, 1.799), (0.2736, 0.375, 0.07422), (0.1925, 0.34, 0.1868), (0.254, 0.34, 0.0985), (0.08259, 0.34, 1.121), (0.122, 0.34, 1.221), (0.02564, 0.34, 0.8031), (0.03418, 0.34, 0.9107), (0.05322, 0.34, 1.017), (0.1399, 0.34, 0.281), (0.09666, 0.34, 0.3799), (0.06337, 0.34, 0.4825), (0.04031, 0.34, 0.588), (0.02769, 0.34, 0.6952), (0.371, 0.34, 1.571), (0.2962, 0.34, 1.493), (0.1711, 0.34, 1.317), (0.2293, 0.34, 1.408), (-0.299, 0.34, 0.07602), (0.2736, 0.34, 0.07422), (-0.299, 0.34, 1.799), (0.375, 0.375, 1.875), (0.375, 0.0, 1.875), (-0.375, 0.375, 0.75), (-0.375, 0.375, 1.125), (-0.375, 0.0, 1.125), (-0.375, 0.0, 0.75), (0.375, 0.375, 1.799), (0.375, 0.34, 1.799)], [], [(139, 81, 19, 57), (80, 82, 17, 18), (28, 90, 83, 29), (16, 98, 97, 21), (20, 21, 97, 88), (26, 95, 94, 22), (24, 31, 92, 96), (24, 96, 93, 25), (26, 25, 93, 95), (30, 84, 92, 31), (34, 86, 91, 32), (22, 94, 89, 23), (33, 23, 89, 85), (27, 20, 88, 87), (28, 27, 87, 90), (34, 33, 85, 86), (29, 83, 84, 30), (18, 58, 143, 80), (5, 4, 21, 20), (0, 2, 22, 23), (1, 10, 24, 25), (2, 3, 26, 22), (3, 1, 25, 26), (1, 3, 44, 43), (4, 37, 16, 21), (6, 5, 20, 27), (7, 6, 27, 28), (8, 7, 28, 29), (9, 12, 30, 31), (10, 9, 31, 24), (12, 8, 29, 30), (13, 15, 33, 34), (14, 13, 34, 32), (37, 17, 16), (37, 35, 18, 17), (15, 0, 23, 33), (12, 9, 49, 48), (0, 15, 52, 41), (3, 2, 40, 44), (13, 14, 51, 53), (10, 1, 43, 42), (39, 38, 54), (7, 8, 47, 46), (15, 13, 53, 52), (2, 0, 41, 40), (37, 4, 39, 55), (8, 12, 48, 47), (6, 7, 46, 45), (36, 19, 59, 58, 18, 35), (14, 11, 50, 51), (4, 5, 38, 39), (35, 37, 55, 54), (9, 10, 42, 49), (36, 60, 57, 19), (39, 54, 55), (38, 45, 54), (45, 46, 54), (46, 47, 54), (47, 48, 54), (54, 48, 49), (56, 54, 42), (43, 56, 42), (44, 56, 43), (40, 56, 44), (41, 56, 40), (52, 56, 41), (53, 56, 52), (51, 56, 53), (50, 56, 51), (56, 50, 61), (54, 49, 42), (5, 6, 45, 38), (98, 16, 17, 82), (36, 35, 54, 56), (59, 19, 81, 142), (58, 59, 142, 143), (61, 60, 36, 56), (32, 11, 14), (139, 138, 100, 81), (80, 99, 79, 82), (109, 110, 83, 90), (78, 102, 97, 98), (101, 88, 97, 102), (107, 103, 94, 95), (105, 96, 92, 112), (105, 106, 93, 96), (107, 95, 93, 106), (111, 112, 92, 84), (115, 113, 91, 86), (103, 104, 89, 94), (114, 85, 89, 104), (108, 87, 88, 101), (109, 90, 87, 108), (115, 86, 85, 114), (110, 111, 84, 83), (99, 80, 143, 140), (67, 101, 102, 66), (62, 104, 103, 64), (63, 106, 105, 72), (64, 103, 107, 65), (65, 107, 106, 63), (63, 124, 125, 65), (66, 102, 78, 118), (68, 108, 101, 67), (69, 109, 108, 68), (70, 110, 109, 69), (71, 112, 111, 74), (72, 105, 112, 71), (74, 111, 110, 70), (75, 115, 114, 77), (76, 113, 115, 75), (118, 78, 79), (118, 79, 99, 116), (77, 114, 104, 62), (74, 129, 130, 71), (62, 122, 133, 77), (65, 125, 121, 64), (75, 134, 132, 76), (72, 123, 124, 63), (120, 135, 119), (69, 127, 128, 70), (77, 133, 134, 75), (64, 121, 122, 62), (118, 136, 120, 66), (70, 128, 129, 74), (68, 126, 127, 69), (117, 116, 99, 140, 141, 100), (76, 132, 131, 73), (66, 120, 119, 67), (116, 135, 136, 118), (71, 130, 123, 72), (117, 100, 138, 144), (120, 136, 135), (119, 135, 126), (126, 135, 127), (127, 135, 128), (128, 135, 129), (135, 130, 129), (137, 123, 135), (124, 123, 137), (125, 124, 137), (121, 125, 137), (122, 121, 137), (133, 122, 137), (134, 133, 137), (132, 134, 137), (131, 132, 137), (137, 145, 131), (135, 123, 130), (67, 119, 126, 68), (98, 82, 79, 78), (117, 137, 135, 116), (141, 142, 81, 100), (140, 143, 142, 141), (145, 137, 117, 144), (113, 76, 73)])
me_cube.polygons.foreach_set('use_smooth', [1, 1, 1, 1, 1, 1, 1, 1, 1, 1, 1, 1, 1, 1, 1, 1, 1, 1, 1, 1, 1, 1, 1, 1, 1, 1, 1, 1, 1, 1, 1, 1, 1, 1, 1, 1, 1, 1, 1, 1, 1, 0, 1, 1, 1, 1, 1, 1, 1, 1, 1, 1, 1, 1, 0, 0, 0, 0, 0, 0, 0, 0, 0, 0, 0, 0, 0, 0, 0, 0, 0, 1, 1, 1, 1, 1, 1, 1, 1, 1, 1, 1, 1, 1, 1, 1, 1, 1, 1, 1, 1, 1, 1, 1, 1, 1, 1, 1, 1, 1, 1, 1, 1, 1, 1, 1, 1, 1, 1, 1, 1, 1, 1, 1, 1, 1, 1, 1, 1, 0, 1, 1, 1, 1, 1, 1, 1, 1, 1, 1, 1, 1, 0, 0, 0, 0, 0, 0, 0, 0, 0, 0, 0, 0, 0, 0, 0, 0, 0, 1, 1, 1, 1, 1, 1, 1])
me_cube.polygons.foreach_set('material_index', [2, 2, 2, 2, 2, 2, 2, 2, 2, 2, 2, 2, 2, 2, 2, 2, 2, 2, 0, 0, 0, 0, 0, 0, 0, 0, 0, 0, 0, 0, 0, 0, 0, 0, 0, 0, 0, 0, 0, 0, 0, 1, 0, 0, 0, 0, 0, 0, 0, 0, 0, 0, 0, 0, 1, 1, 1, 1, 1, 1, 1, 1, 1, 1, 1, 1, 1, 1, 1, 1, 1, 0, 2, 0, 2, 2, 0, 0, 2, 2, 2, 2, 2, 2, 2, 2, 2, 2, 2, 2, 2, 2, 2, 2, 2, 2, 0, 0, 0, 0, 0, 0, 0, 0, 0, 0, 0, 0, 0, 0, 0, 0, 0, 0, 0, 0, 0, 0, 0, 1, 0, 0, 0, 0, 0, 0, 0, 0, 0, 0, 0, 0, 1, 1, 1, 1, 1, 1, 1, 1, 1, 1, 1, 1, 1, 1, 1, 1, 1, 0, 2, 0, 2, 2, 0, 0])
_uv = me_cube.uv_layers.new(name='UVMap')
_uv.uv.foreach_set('vector', [0.9962, 0.2517, 0.5046, 0.2517, 0.5046, 0.002858, 0.9962, 0.002858, 0.4962, 0.2517, 0.005686, 0.2517, 0.005686, 0.002857, 0.4962, 0.002857, 0.1867, 0.002857, 0.1867, 0.2517, 0.121, 0.2517, 0.121, 0.002857, 0.4344, 0.002857, 0.4344, 0.2517, 0.3839, 0.2517, 0.3839, 0.002857, 0.3182, 0.002857, 0.3839, 0.002857, 0.3839, 0.2517, 0.3182, 0.2517, 0.2994, 0.002858, 0.2994, 0.2517, 0.2337, 0.2517, 0.2337, 0.002858, 0.4308, 0.002858, 0.4962, 0.002857, 0.4962, 0.2517, 0.4308, 0.2517, 0.4308, 0.002858, 0.4308, 0.2517, 0.3651, 0.2517, 0.3651, 0.002858, 0.2994, 0.002858, 0.3651, 0.002858, 0.3651, 0.2517, 0.2994, 0.2517, 0.05531, 0.002857, 0.05531, 0.2517, 0.005222, 0.2517, 0.005222, 0.002857, 0.03651, 0.002858, 0.03651, 0.2517, 0.004489, 0.2517, 0.004489, 0.002858, 0.2337, 0.002858, 0.2337, 0.2517, 0.1679, 0.2517, 0.1679, 0.002858, 0.1022, 0.002858, 0.1679, 0.002858, 0.1679, 0.2517, 0.1022, 0.2517, 0.2525, 0.002857, 0.3182, 0.002857, 0.3182, 0.2517, 0.2525, 0.2517, 0.1867, 0.002857, 0.2525, 0.002857, 0.2525, 0.2517, 0.1867, 0.2517, 0.03651, 0.002858, 0.1022, 0.002858, 0.1022, 0.2517, 0.03651, 0.2517, 0.121, 0.002857, 0.121, 0.2517, 0.05531, 0.2517, 0.05531, 0.002857, 0.004832, 0.002857, 0.4962, 0.002857, 0.4962, 0.2517, 0.004832, 0.2517, 0.3999, 0.9527, 0.3881, 0.9476, 0.3955, 0.9416, 0.4063, 0.9463, 0.5378, 0.9586, 0.5244, 0.9619, 0.5206, 0.9547, 0.5329, 0.9517, 0.4964, 0.9659, 0.4821, 0.9666, 0.4817, 0.959, 0.4949, 0.9584, 0.5244, 0.9619, 0.5106, 0.9643, 0.5079, 0.9569, 0.5206, 0.9547, 0.5106, 0.9643, 0.4964, 0.9659, 0.4949, 0.9584, 0.5079, 0.9569, 0.4964, 0.9659, 0.5106, 0.9643, 0.5106, 0.9643, 0.4964, 0.9659, 0.3881, 0.9476, 0.3852, 0.9444, 0.3877, 0.9375, 0.3955, 0.9416, 0.4125, 0.9571, 0.3999, 0.9527, 0.4063, 0.9463, 0.4178, 0.9503, 0.4256, 0.9607, 0.4125, 0.9571, 0.4178, 0.9503, 0.4299, 0.9536, 0.4393, 0.9635, 0.4256, 0.9607, 0.4299, 0.9536, 0.4425, 0.9562, 0.4677, 0.9664, 0.4534, 0.9654, 0.4554, 0.9579, 0.4797, 0.9589, 0.4821, 0.9666, 0.4677, 0.9664, 0.4797, 0.9589, 0.4817, 0.959, 0.4534, 0.9654, 0.4393, 0.9635, 0.4425, 0.9562, 0.4554, 0.9579, 0.5628, 0.9496, 0.5507, 0.9545, 0.5446, 0.9479, 0.5557, 0.9435, 0.5741, 0.9441, 0.5628, 0.9496, 0.5557, 0.9435, 0.5954, 0.9384, 0.3852, 0.9444, 0.3784, 0.9375, 0.3877, 0.9375, 0.3852, 0.9444, 0.3851, 0.9937, 0.3764, 1.0, 0.3784, 0.9375, 0.5507, 0.9545, 0.5378, 0.9586, 0.5329, 0.9517, 0.5446, 0.9479, 0.4534, 0.9654, 0.4677, 0.9664, 0.4677, 0.9664, 0.4534, 0.9654, 0.5378, 0.9586, 0.5507, 0.9545, 0.5507, 0.9545, 0.5378, 0.9586, 0.5106, 0.9643, 0.5244, 0.9619, 0.5244, 0.9619, 0.5106, 0.9643, 0.5628, 0.9496, 0.5741, 0.9441, 0.5741, 0.9441, 0.5628, 0.9496, 0.4821, 0.9666, 0.4964, 0.9659, 0.4964, 0.9659, 0.4821, 0.9666, -1.427, 2.281, -1.104, 2.223, -0.2815, 3.525, 0.4256, 0.9607, 0.4393, 0.9635, 0.4393, 0.9635, 0.4256, 0.9607, 0.5507, 0.9545, 0.5628, 0.9496, 0.5628, 0.9496, 0.5507, 0.9545, 0.5244, 0.9619, 0.5378, 0.9586, 0.5378, 0.9586, 0.5244, 0.9619, 0.3852, 0.9444, 0.3881, 0.9476, 0.3881, 0.9476, 0.3852, 0.9444, 0.4393, 0.9635, 0.4534, 0.9654, 0.4534, 0.9654, 0.4393, 0.9635, 0.4125, 0.9571, 0.4256, 0.9607, 0.4256, 0.9607, 0.4125, 0.9571, 0.6149, 0.9937, 0.6265, 1.0, 0.5258, 1.0, 0.475, 1.0, 0.3764, 1.0, 0.3851, 0.9937, 0.5741, 0.9441, 0.5844, 0.9378, 0.5844, 0.9378, 0.5741, 0.9441, 0.3881, 0.9476, 0.3999, 0.9527, 0.3999, 0.9527, 0.3881, 0.9476, 0.3851, 0.9937, 0.3852, 0.9444, 0.3852, 0.9444, 0.3851, 0.9937, 0.4677, 0.9664, 0.4821, 0.9666, 0.4821, 0.9666, 0.4677, 0.9664, 0.6149, 0.9937, 0.6149, 0.9207, 0.626, 0.9375, 0.6265, 1.0, -1.427, 2.281, -0.2815, 3.525, -1.522, 2.291, -1.104, 2.223, -0.7861, 2.134, -0.2815, 3.525, -0.7861, 2.134, -0.4789, 2.013, -0.2815, 3.525, -0.4789, 2.013, -0.185, 1.864, -0.2815, 3.525, -0.185, 1.864, 0.09288, 1.686, -0.2815, 3.525, -0.2815, 3.525, 0.09288, 1.686, 0.352, 1.481, 3.445, -0.1963, -0.2815, 3.525, 0.5898, 1.253, 0.804, 1.002, 3.445, -0.1963, 0.5898, 1.253, 0.9927, 0.7312, 3.445, -0.1963, 0.804, 1.002, 1.154, 0.4434, 3.445, -0.1963, 0.9927, 0.7312, 1.286, 0.1411, 3.445, -0.1963, 1.154, 0.4434, 1.388, -0.1726, 3.445, -0.1963, 1.286, 0.1411, 1.459, -0.4949, 3.445, -0.1963, 1.388, -0.1726, 1.497, -0.8225, 3.445, -0.1963, 1.459, -0.4949, 1.504, -1.152, 3.445, -0.1963, 1.497, -0.8225, 3.445, -0.1963, 1.504, -1.152, 1.99, -1.651, -0.2815, 3.525, 0.352, 1.481, 0.5898, 1.253, 0.3999, 0.9527, 0.4125, 0.9571, 0.4125, 0.9571, 0.3999, 0.9527, 0.4344, 0.2517, 0.4344, 0.002857, 0.4962, 0.002857, 0.4962, 0.2517, 0.6149, 0.9937, 0.3851, 0.9937, 0.3851, 0.9937, 0.6149, 0.9937, 0.004918, 0.002857, 0.4962, 0.002858, 0.4962, 0.2517, 0.004918, 0.2517, 0.2478, 1.001, 0.2486, 0.7516, 0.4975, 0.7516, 0.4967, 1.001, 0.6149, 0.9205, 0.6149, 0.9207, 0.6149, 0.9937, 0.6149, 0.9937, 0.5954, 0.9384, 0.5844, 0.9378, 0.5741, 0.9441, 0.9962, 0.2517, 0.9962, 0.002858, 0.5046, 0.002858, 0.5046, 0.2517, 0.4962, 0.2517, 0.4962, 0.002857, 0.005686, 0.002857, 0.005686, 0.2517, 0.1867, 0.002857, 0.121, 0.002857, 0.121, 0.2517, 0.1867, 0.2517, 0.4344, 0.002857, 0.3839, 0.002857, 0.3839, 0.2517, 0.4344, 0.2517, 0.3182, 0.002857, 0.3182, 0.2517, 0.3839, 0.2517, 0.3839, 0.002857, 0.2994, 0.002858, 0.2337, 0.002858, 0.2337, 0.2517, 0.2994, 0.2517, 0.4308, 0.002858, 0.4308, 0.2517, 0.4962, 0.2517, 0.4962, 0.002857, 0.4308, 0.002858, 0.3651, 0.002858, 0.3651, 0.2517, 0.4308, 0.2517, 0.2994, 0.002858, 0.2994, 0.2517, 0.3651, 0.2517, 0.3651, 0.002858, 0.05531, 0.002857, 0.005222, 0.002857, 0.005222, 0.2517, 0.05531, 0.2517, 0.03651, 0.002858, 0.004489, 0.002858, 0.004489, 0.2517, 0.03651, 0.2517, 0.2337, 0.002858, 0.1679, 0.002858, 0.1679, 0.2517, 0.2337, 0.2517, 0.1022, 0.002858, 0.1022, 0.2517, 0.1679, 0.2517, 0.1679, 0.002858, 0.2525, 0.002857, 0.2525, 0.2517, 0.3182, 0.2517, 0.3182, 0.002857, 0.1867, 0.002857, 0.1867, 0.2517, 0.2525, 0.2517, 0.2525, 0.002857, 0.03651, 0.002858, 0.03651, 0.2517, 0.1022, 0.2517, 0.1022, 0.002858, 0.121, 0.002857, 0.05531, 0.002857, 0.05531, 0.2517, 0.121, 0.2517, 0.004832, 0.002857, 0.004832, 0.2517, 0.4962, 0.2517, 0.4962, 0.002857, 0.3999, 0.9527, 0.4063, 0.9463, 0.3955, 0.9416, 0.3881, 0.9476, 0.5378, 0.9586, 0.5329, 0.9517, 0.5206, 0.9547, 0.5244, 0.9619, 0.4964, 0.9659, 0.4949, 0.9584, 0.4817, 0.959, 0.4821, 0.9666, 0.5244, 0.9619, 0.5206, 0.9547, 0.5079, 0.9569, 0.5106, 0.9643, 0.5106, 0.9643, 0.5079, 0.9569, 0.4949, 0.9584, 0.4964, 0.9659, 0.4964, 0.9659, 0.4964, 0.9659, 0.5106, 0.9643, 0.5106, 0.9643, 0.3881, 0.9476, 0.3955, 0.9416, 0.3877, 0.9375, 0.3852, 0.9444, 0.4125, 0.9571, 0.4178, 0.9503, 0.4063, 0.9463, 0.3999, 0.9527, 0.4256, 0.9607, 0.4299, 0.9536, 0.4178, 0.9503, 0.4125, 0.9571, 0.4393, 0.9635, 0.4425, 0.9562, 0.4299, 0.9536, 0.4256, 0.9607, 0.4677, 0.9664, 0.4797, 0.9589, 0.4554, 0.9579, 0.4534, 0.9654, 0.4821, 0.9666, 0.4817, 0.959, 0.4797, 0.9589, 0.4677, 0.9664, 0.4534, 0.9654, 0.4554, 0.9579, 0.4425, 0.9562, 0.4393, 0.9635, 0.5628, 0.9496, 0.5557, 0.9435, 0.5446, 0.9479, 0.5507, 0.9545, 0.5741, 0.9441, 0.5954, 0.9384, 0.5557, 0.9435, 0.5628, 0.9496, 0.3852, 0.9444, 0.3877, 0.9375, 0.3784, 0.9375, 0.3852, 0.9444, 0.3784, 0.9375, 0.3764, 1.0, 0.3851, 0.9937, 0.5507, 0.9545, 0.5446, 0.9479, 0.5329, 0.9517, 0.5378, 0.9586, 0.4534, 0.9654, 0.4534, 0.9654, 0.4677, 0.9664, 0.4677, 0.9664, 0.5378, 0.9586, 0.5378, 0.9586, 0.5507, 0.9545, 0.5507, 0.9545, 0.5106, 0.9643, 0.5106, 0.9643, 0.5244, 0.9619, 0.5244, 0.9619, 0.5628, 0.9496, 0.5628, 0.9496, 0.5741, 0.9441, 0.5741, 0.9441, 0.4821, 0.9666, 0.4821, 0.9666, 0.4964, 0.9659, 0.4964, 0.9659, -1.427, 2.281, -0.2815, 3.525, -1.104, 2.223, 0.4256, 0.9607, 0.4256, 0.9607, 0.4393, 0.9635, 0.4393, 0.9635, 0.5507, 0.9545, 0.5507, 0.9545, 0.5628, 0.9496, 0.5628, 0.9496, 0.5244, 0.9619, 0.5244, 0.9619, 0.5378, 0.9586, 0.5378, 0.9586, 0.3852, 0.9444, 0.3852, 0.9444, 0.3881, 0.9476, 0.3881, 0.9476, 0.4393, 0.9635, 0.4393, 0.9635, 0.4534, 0.9654, 0.4534, 0.9654, 0.4125, 0.9571, 0.4125, 0.9571, 0.4256, 0.9607, 0.4256, 0.9607, 0.6149, 0.9937, 0.3851, 0.9937, 0.3764, 1.0, 0.475, 1.0, 0.5258, 1.0, 0.6265, 1.0, 0.5741, 0.9441, 0.5741, 0.9441, 0.5844, 0.9378, 0.5844, 0.9378, 0.3881, 0.9476, 0.3881, 0.9476, 0.3999, 0.9527, 0.3999, 0.9527, 0.3851, 0.9937, 0.3851, 0.9937, 0.3852, 0.9444, 0.3852, 0.9444, 0.4677, 0.9664, 0.4677, 0.9664, 0.4821, 0.9666, 0.4821, 0.9666, 0.6149, 0.9937, 0.6265, 1.0, 0.626, 0.9375, 0.6149, 0.9207, -1.427, 2.281, -1.522, 2.291, -0.2815, 3.525, -1.104, 2.223, -0.2815, 3.525, -0.7861, 2.134, -0.7861, 2.134, -0.2815, 3.525, -0.4789, 2.013, -0.4789, 2.013, -0.2815, 3.525, -0.185, 1.864, -0.185, 1.864, -0.2815, 3.525, 0.09288, 1.686, -0.2815, 3.525, 0.352, 1.481, 0.09288, 1.686, 3.445, -0.1963, 0.5898, 1.253, -0.2815, 3.525, 0.804, 1.002, 0.5898, 1.253, 3.445, -0.1963, 0.9927, 0.7312, 0.804, 1.002, 3.445, -0.1963, 1.154, 0.4434, 0.9927, 0.7312, 3.445, -0.1963, 1.286, 0.1411, 1.154, 0.4434, 3.445, -0.1963, 1.388, -0.1726, 1.286, 0.1411, 3.445, -0.1963, 1.459, -0.4949, 1.388, -0.1726, 3.445, -0.1963, 1.497, -0.8225, 1.459, -0.4949, 3.445, -0.1963, 1.504, -1.152, 1.497, -0.8225, 3.445, -0.1963, 3.445, -0.1963, 1.99, -1.651, 1.504, -1.152, -0.2815, 3.525, 0.5898, 1.253, 0.352, 1.481, 0.3999, 0.9527, 0.3999, 0.9527, 0.4125, 0.9571, 0.4125, 0.9571, 0.4344, 0.2517, 0.4962, 0.2517, 0.4962, 0.002857, 0.4344, 0.002857, 0.6149, 0.9937, 0.6149, 0.9937, 0.3851, 0.9937, 0.3851, 0.9937, 0.004918, 0.002857, 0.004918, 0.2517, 0.4962, 0.2517, 0.4962, 0.002858, -0.002196, 1.001, 0.2467, 1.001, 0.2475, 0.7516, -0.001427, 0.7516, 0.6149, 0.9205, 0.6149, 0.9937, 0.6149, 0.9937, 0.6149, 0.9207, 0.5954, 0.9384, 0.5741, 0.9441, 0.5844, 0.9378])
me_cube.materials.append(mat_wallcolor)
me_cube.materials.append(mat_wallbluepattern)
me_cube.materials.append(mat_wallpattern)
me_cube.use_remesh_fix_poles = True
me_cube.use_remesh_preserve_attributes = False
me_cube.use_mirror_vertex_groups = False
me_cube.update()
me_cube_004 = bpy.data.meshes.new('Cube.004')
me_cube_004.from_pydata([(-0.3901, -0.375, 0.6733), (-0.5833, -0.375, 0.5775), (-0.489, -0.375, 0.6301), (-0.6718, -0.375, 0.5158), (-0.754, -0.375, 0.4458), (-0.06864, -0.375, 0.6516), (-0.167, -0.375, 0.6401), (-0.2637, -0.375, 0.6189), (-0.3579, -0.375, 0.5884), (-0.4486, -0.375, 0.5487), (-0.6163, -0.375, 0.4438), (-0.5351, -0.375, 0.5004), (-0.6917, -0.375, 0.3796), (-0.754, -0.375, 0.3159), (-0.489, -0.34, 0.6301), (-0.3901, -0.34, 0.6733), (-0.6718, -0.34, 0.5158), (-0.5833, -0.34, 0.5775), (-0.754, -0.34, 0.4458), (-0.75, -0.375, 0.75), (-0.75, -0.375, 0.6736), (-0.75, -0.34, 0.6736), (0.0, -0.375, 0.75), (0.0, -0.375, 0.655), (0.3901, -0.375, 0.6733), (0.5833, -0.375, 0.5775), (0.489, -0.375, 0.6301), (0.6718, -0.375, 0.5158), (0.754, -0.375, 0.4458), (0.06864, -0.375, 0.6516), (0.167, -0.375, 0.6401), (0.2637, -0.375, 0.6189), (0.3579, -0.375, 0.5884), (0.4486, -0.375, 0.5487), (0.6163, -0.375, 0.4438), (0.5351, -0.375, 0.5004), (0.6917, -0.375, 0.3796), (0.754, -0.375, 0.3159), (0.489, -0.34, 0.6301), (0.3901, -0.34, 0.6733), (0.6718, -0.34, 0.5158), (0.5833, -0.34, 0.5775), (0.754, -0.34, 0.4458), (0.75, -0.375, 0.75), (0.75, -0.375, 0.6736), (0.75, -0.34, 0.6736), (-0.3901, 0.375, 0.6733), (-0.5833, 0.375, 0.5775), (-0.489, 0.375, 0.6301), (-0.6718, 0.375, 0.5158), (-0.754, 0.375, 0.4458), (-0.3579, 0.0, 0.5884), (-0.167, 0.0, 0.6401), (-0.5351, 0.0, 0.5004), (-0.4486, 0.0, 0.5487), (-0.754, 0.0, 0.3159), (-0.2637, 0.0, 0.6189), (-0.6163, 0.0, 0.4438), (-0.06864, 0.0, 0.6516), (-0.6917, 0.0, 0.3796), (-0.06864, 0.375, 0.6516), (-0.167, 0.375, 0.6401), (-0.2637, 0.375, 0.6189), (-0.3579, 0.375, 0.5884), (-0.4486, 0.375, 0.5487), (-0.6163, 0.375, 0.4438), (-0.5351, 0.375, 0.5004), (-0.6917, 0.375, 0.3796), (-0.754, 0.375, 0.3159), (-0.489, 0.34, 0.6301), (-0.3901, 0.34, 0.6733), (-0.6718, 0.34, 0.5158), (-0.5833, 0.34, 0.5775), (-0.754, 0.34, 0.4458), (-0.75, 0.375, 0.75), (-0.75, 0.0, 0.75), (-0.75, 0.375, 0.6736), (-0.75, 0.34, 0.6736), (0.0, 0.375, 0.75), (0.0, 0.375, 0.655), (0.3901, 0.375, 0.6733), (0.5833, 0.375, 0.5775), (0.489, 0.375, 0.6301), (0.6718, 0.375, 0.5158), (0.754, 0.375, 0.4458), (0.0, 0.0, 0.75), (0.3579, 0.0, 0.5884), (0.167, 0.0, 0.6401), (0.5351, 0.0, 0.5004), (0.4486, 0.0, 0.5487), (0.754, 0.0, 0.3159), (0.2637, 0.0, 0.6189), (0.6163, 0.0, 0.4438), (0.0, 0.0, 0.655), (0.06864, 0.0, 0.6516), (0.6917, 0.0, 0.3796), (0.06864, 0.375, 0.6516), (0.167, 0.375, 0.6401), (0.2637, 0.375, 0.6189), (0.3579, 0.375, 0.5884), (0.4486, 0.375, 0.5487), (0.6163, 0.375, 0.4438), (0.5351, 0.375, 0.5004), (0.6917, 0.375, 0.3796), (0.754, 0.375, 0.3159), (0.489, 0.34, 0.6301), (0.3901, 0.34, 0.6733), (0.6718, 0.34, 0.5158), (0.5833, 0.34, 0.5775), (0.754, 0.34, 0.4458), (0.75, 0.375, 0.75), (0.75, 0.0, 0.75), (0.75, 0.375, 0.6736), (0.75, 0.34, 0.6736)], [], [(13, 55, 59, 12), (5, 6, 52, 58), (12, 59, 57, 10), (23, 5, 58, 93), (11, 10, 57, 53), (8, 9, 54, 51), (9, 11, 53, 54), (7, 56, 52, 6), (7, 8, 51, 56), (0, 7, 6), (0, 8, 7), (0, 2, 9, 8), (1, 3, 10, 11), (2, 1, 11, 9), (3, 4, 12, 10), (4, 13, 12), (22, 5, 23), (5, 22, 6), (6, 22, 0), (1, 2, 14, 17), (3, 1, 17, 16), (2, 0, 15, 14), (19, 20, 0, 22), (21, 18, 16, 17, 14, 15), (4, 3, 16, 18), (0, 20, 21, 15), (85, 75, 19, 22), (37, 36, 95, 90), (29, 94, 87, 30), (36, 34, 92, 95), (23, 93, 94, 29), (35, 88, 92, 34), (32, 86, 89, 33), (33, 89, 88, 35), (31, 30, 87, 91), (31, 91, 86, 32), (24, 30, 31), (24, 31, 32), (24, 32, 33, 26), (25, 35, 34, 27), (26, 33, 35, 25), (27, 34, 36, 28), (28, 36, 37), (22, 23, 29), (29, 30, 22), (30, 24, 22), (25, 41, 38, 26), (27, 40, 41, 25), (26, 38, 39, 24), (43, 22, 24, 44), (45, 39, 38, 41, 40, 42), (28, 42, 40, 27), (24, 39, 45, 44), (85, 22, 43, 111), (68, 67, 59, 55), (60, 58, 52, 61), (67, 65, 57, 59), (79, 93, 58, 60), (66, 53, 57, 65), (63, 51, 54, 64), (64, 54, 53, 66), (62, 61, 52, 56), (62, 56, 51, 63), (46, 61, 62), (46, 62, 63), (46, 63, 64, 48), (47, 66, 65, 49), (48, 64, 66, 47), (49, 65, 67, 50), (50, 67, 68), (78, 79, 60), (60, 61, 78), (61, 46, 78), (47, 72, 69, 48), (49, 71, 72, 47), (48, 69, 70, 46), (74, 78, 46, 76), (77, 70, 69, 72, 71, 73), (50, 73, 71, 49), (46, 70, 77, 76), (85, 78, 74, 75), (104, 90, 95, 103), (96, 97, 87, 94), (103, 95, 92, 101), (79, 96, 94, 93), (102, 101, 92, 88), (99, 100, 89, 86), (100, 102, 88, 89), (98, 91, 87, 97), (98, 99, 86, 91), (80, 98, 97), (80, 99, 98), (80, 82, 100, 99), (81, 83, 101, 102), (82, 81, 102, 100), (83, 84, 103, 101), (84, 104, 103), (78, 96, 79), (96, 78, 97), (97, 78, 80), (81, 82, 105, 108), (83, 81, 108, 107), (82, 80, 106, 105), (110, 112, 80, 78), (113, 109, 107, 108, 105, 106), (84, 83, 107, 109), (80, 112, 113, 106), (85, 111, 110, 78)])
me_cube_004.polygons.foreach_set('use_smooth', [1, 1, 1, 1, 1, 1, 1, 1, 1, 1, 1, 1, 1, 1, 1, 1, 1, 1, 1, 1, 1, 1, 1, 0, 1, 1, 1, 1, 1, 1, 1, 1, 1, 1, 1, 1, 1, 1, 1, 1, 1, 1, 1, 1, 1, 1, 1, 1, 1, 1, 0, 1, 1, 1, 1, 1, 1, 1, 1, 1, 1, 1, 1, 1, 1, 1, 1, 1, 1, 1, 1, 1, 1, 1, 1, 1, 1, 0, 1, 1, 1, 1, 1, 1, 1, 1, 1, 1, 1, 1, 1, 1, 1, 1, 1, 1, 1, 1, 1, 1, 1, 1, 1, 1, 0, 1, 1, 1])
me_cube_004.polygons.foreach_set('material_index', [2, 2, 2, 2, 2, 2, 2, 2, 2, 0, 0, 0, 0, 0, 0, 0, 0, 0, 0, 0, 0, 0, 0, 1, 0, 0, 2, 2, 2, 2, 2, 2, 2, 2, 2, 2, 0, 0, 0, 0, 0, 0, 0, 0, 0, 0, 0, 0, 0, 0, 1, 0, 0, 2, 2, 2, 2, 2, 2, 2, 2, 2, 2, 0, 0, 0, 0, 0, 0, 0, 0, 0, 0, 0, 0, 0, 0, 1, 0, 0, 2, 2, 2, 2, 2, 2, 2, 2, 2, 2, 0, 0, 0, 0, 0, 0, 0, 0, 0, 0, 0, 0, 0, 0, 1, 0, 0, 2])
_uv = me_cube_004.uv_layers.new(name='UVMap')
_uv.uv.foreach_set('vector', [0.4962, 0.002858, 0.4962, 0.2517, 0.4369, 0.2517, 0.4369, 0.002858, 0.04061, 0.002858, 0.09723, 0.002858, 0.09723, 0.2517, 0.04061, 0.2517, 0.4369, 0.002858, 0.4369, 0.2517, 0.3803, 0.2517, 0.3803, 0.002858, 0.005712, 0.002858, 0.04061, 0.002858, 0.04061, 0.2517, 0.005712, 0.2517, 0.3237, 0.002858, 0.3803, 0.002858, 0.3803, 0.2517, 0.3237, 0.2517, 0.2105, 0.002858, 0.2671, 0.002858, 0.2671, 0.2517, 0.2105, 0.2517, 0.2671, 0.002858, 0.3237, 0.002858, 0.3237, 0.2517, 0.2671, 0.2517, 0.1538, 0.002858, 0.1538, 0.2517, 0.09723, 0.2517, 0.09723, 0.002858, 0.1538, 0.002858, 0.2105, 0.002858, 0.2105, 0.2517, 0.1538, 0.2517, 0.6192, 0.899, 0.6075, 0.897, 0.6103, 0.8889, 0.6148, 0.9075, 0.6034, 0.9048, 0.6075, 0.897, 0.6148, 0.9075, 0.609, 0.9158, 0.5982, 0.9124, 0.6034, 0.9048, 0.602, 0.9236, 0.5938, 0.931, 0.5842, 0.9264, 0.5917, 0.9196, 0.609, 0.9158, 0.602, 0.9236, 0.5917, 0.9196, 0.5982, 0.9124, 0.5938, 0.931, 0.5844, 0.9378, 0.5756, 0.9326, 0.5842, 0.9264, 0.5844, 0.9378, 0.5954, 0.9384, 0.5756, 0.9326, 0.625, 0.875, 0.6119, 0.8807, 0.6123, 0.875, 0.6119, 0.8807, 0.625, 0.875, 0.6103, 0.8889, 0.6103, 0.8889, 0.625, 0.875, 0.6223, 0.8902, 0.602, 0.9236, 0.609, 0.9158, 0.609, 0.9158, 0.602, 0.9236, 0.5938, 0.931, 0.602, 0.9236, 0.602, 0.9236, 0.5938, 0.931, 0.609, 0.9158, 0.6148, 0.9075, 0.6148, 0.9075, 0.609, 0.9158, 0.626, 0.9375, 0.6149, 0.9207, 0.6149, 0.8813, 0.625, 0.875, 1.99, -1.651, 1.504, -1.152, 1.478, -1.481, 1.42, -1.806, 1.33, -2.124, 1.21, -2.431, 0.5844, 0.9378, 0.5938, 0.931, 0.5938, 0.931, 0.5844, 0.9378, 0.6149, 0.8813, 0.6149, 0.9207, 0.6149, 0.9205, 0.6149, 0.8813, 0.9962, 0.2517, 0.5049, 0.2517, 0.5049, 0.002858, 0.9962, 0.002858, 0.4962, 0.002858, 0.4369, 0.002858, 0.4369, 0.2517, 0.4962, 0.2517, 0.04061, 0.002858, 0.04061, 0.2517, 0.09723, 0.2517, 0.09723, 0.002858, 0.4369, 0.002858, 0.3803, 0.002858, 0.3803, 0.2517, 0.4369, 0.2517, 0.005712, 0.002858, 0.005712, 0.2517, 0.04061, 0.2517, 0.04061, 0.002858, 0.3237, 0.002858, 0.3237, 0.2517, 0.3803, 0.2517, 0.3803, 0.002858, 0.2105, 0.002858, 0.2105, 0.2517, 0.2671, 0.2517, 0.2671, 0.002858, 0.2671, 0.002858, 0.2671, 0.2517, 0.3237, 0.2517, 0.3237, 0.002858, 0.1538, 0.002858, 0.09723, 0.002858, 0.09723, 0.2517, 0.1538, 0.2517, 0.1538, 0.002858, 0.1538, 0.2517, 0.2105, 0.2517, 0.2105, 0.002858, 0.6192, 0.899, 0.6103, 0.8889, 0.6075, 0.897, 0.6148, 0.9075, 0.6075, 0.897, 0.6034, 0.9048, 0.6148, 0.9075, 0.6034, 0.9048, 0.5982, 0.9124, 0.609, 0.9158, 0.602, 0.9236, 0.5917, 0.9196, 0.5842, 0.9264, 0.5938, 0.931, 0.609, 0.9158, 0.5982, 0.9124, 0.5917, 0.9196, 0.602, 0.9236, 0.5938, 0.931, 0.5842, 0.9264, 0.5756, 0.9326, 0.5844, 0.9378, 0.5844, 0.9378, 0.5756, 0.9326, 0.5954, 0.9384, 0.625, 0.875, 0.6123, 0.875, 0.6119, 0.8807, 0.6119, 0.8807, 0.6103, 0.8889, 0.625, 0.875, 0.6103, 0.8889, 0.6223, 0.8902, 0.625, 0.875, 0.602, 0.9236, 0.602, 0.9236, 0.609, 0.9158, 0.609, 0.9158, 0.5938, 0.931, 0.5938, 0.931, 0.602, 0.9236, 0.602, 0.9236, 0.609, 0.9158, 0.609, 0.9158, 0.6148, 0.9075, 0.6148, 0.9075, 0.626, 0.9375, 0.625, 0.875, 0.6149, 0.8813, 0.6149, 0.9207, 1.99, -1.651, 1.21, -2.431, 1.33, -2.124, 1.42, -1.806, 1.478, -1.481, 1.504, -1.152, 0.5844, 0.9378, 0.5844, 0.9378, 0.5938, 0.931, 0.5938, 0.931, 0.6149, 0.8813, 0.6149, 0.8813, 0.6149, 0.9205, 0.6149, 0.9207, 0.9962, 0.2517, 0.9962, 0.002858, 0.5049, 0.002858, 0.5049, 0.2517, 0.4962, 0.002858, 0.4369, 0.002858, 0.4369, 0.2517, 0.4962, 0.2517, 0.04061, 0.002858, 0.04061, 0.2517, 0.09723, 0.2517, 0.09723, 0.002858, 0.4369, 0.002858, 0.3803, 0.002858, 0.3803, 0.2517, 0.4369, 0.2517, 0.005712, 0.002858, 0.005712, 0.2517, 0.04061, 0.2517, 0.04061, 0.002858, 0.3237, 0.002858, 0.3237, 0.2517, 0.3803, 0.2517, 0.3803, 0.002858, 0.2105, 0.002858, 0.2105, 0.2517, 0.2671, 0.2517, 0.2671, 0.002858, 0.2671, 0.002858, 0.2671, 0.2517, 0.3237, 0.2517, 0.3237, 0.002858, 0.1538, 0.002858, 0.09723, 0.002858, 0.09723, 0.2517, 0.1538, 0.2517, 0.1538, 0.002858, 0.1538, 0.2517, 0.2105, 0.2517, 0.2105, 0.002858, 0.6192, 0.899, 0.6103, 0.8889, 0.6075, 0.897, 0.6148, 0.9075, 0.6075, 0.897, 0.6034, 0.9048, 0.6148, 0.9075, 0.6034, 0.9048, 0.5982, 0.9124, 0.609, 0.9158, 0.602, 0.9236, 0.5917, 0.9196, 0.5842, 0.9264, 0.5938, 0.931, 0.609, 0.9158, 0.5982, 0.9124, 0.5917, 0.9196, 0.602, 0.9236, 0.5938, 0.931, 0.5842, 0.9264, 0.5756, 0.9326, 0.5844, 0.9378, 0.5844, 0.9378, 0.5756, 0.9326, 0.5954, 0.9384, 0.625, 0.875, 0.6123, 0.875, 0.6119, 0.8807, 0.6119, 0.8807, 0.6103, 0.8889, 0.625, 0.875, 0.6103, 0.8889, 0.6223, 0.8902, 0.625, 0.875, 0.602, 0.9236, 0.602, 0.9236, 0.609, 0.9158, 0.609, 0.9158, 0.5938, 0.931, 0.5938, 0.931, 0.602, 0.9236, 0.602, 0.9236, 0.609, 0.9158, 0.609, 0.9158, 0.6148, 0.9075, 0.6148, 0.9075, 0.626, 0.9375, 0.625, 0.875, 0.6149, 0.8813, 0.6149, 0.9207, 1.99, -1.651, 1.21, -2.431, 1.33, -2.124, 1.42, -1.806, 1.478, -1.481, 1.504, -1.152, 0.5844, 0.9378, 0.5844, 0.9378, 0.5938, 0.931, 0.5938, 0.931, 0.6149, 0.8813, 0.6149, 0.8813, 0.6149, 0.9205, 0.6149, 0.9207, 0.9962, 0.2517, 0.9962, 0.002858, 0.5049, 0.002858, 0.5049, 0.2517, 0.4962, 0.002858, 0.4962, 0.2517, 0.4369, 0.2517, 0.4369, 0.002858, 0.04061, 0.002858, 0.09723, 0.002858, 0.09723, 0.2517, 0.04061, 0.2517, 0.4369, 0.002858, 0.4369, 0.2517, 0.3803, 0.2517, 0.3803, 0.002858, 0.005712, 0.002858, 0.04061, 0.002858, 0.04061, 0.2517, 0.005712, 0.2517, 0.3237, 0.002858, 0.3803, 0.002858, 0.3803, 0.2517, 0.3237, 0.2517, 0.2105, 0.002858, 0.2671, 0.002858, 0.2671, 0.2517, 0.2105, 0.2517, 0.2671, 0.002858, 0.3237, 0.002858, 0.3237, 0.2517, 0.2671, 0.2517, 0.1538, 0.002858, 0.1538, 0.2517, 0.09723, 0.2517, 0.09723, 0.002858, 0.1538, 0.002858, 0.2105, 0.002858, 0.2105, 0.2517, 0.1538, 0.2517, 0.6192, 0.899, 0.6075, 0.897, 0.6103, 0.8889, 0.6148, 0.9075, 0.6034, 0.9048, 0.6075, 0.897, 0.6148, 0.9075, 0.609, 0.9158, 0.5982, 0.9124, 0.6034, 0.9048, 0.602, 0.9236, 0.5938, 0.931, 0.5842, 0.9264, 0.5917, 0.9196, 0.609, 0.9158, 0.602, 0.9236, 0.5917, 0.9196, 0.5982, 0.9124, 0.5938, 0.931, 0.5844, 0.9378, 0.5756, 0.9326, 0.5842, 0.9264, 0.5844, 0.9378, 0.5954, 0.9384, 0.5756, 0.9326, 0.625, 0.875, 0.6119, 0.8807, 0.6123, 0.875, 0.6119, 0.8807, 0.625, 0.875, 0.6103, 0.8889, 0.6103, 0.8889, 0.625, 0.875, 0.6223, 0.8902, 0.602, 0.9236, 0.609, 0.9158, 0.609, 0.9158, 0.602, 0.9236, 0.5938, 0.931, 0.602, 0.9236, 0.602, 0.9236, 0.5938, 0.931, 0.609, 0.9158, 0.6148, 0.9075, 0.6148, 0.9075, 0.609, 0.9158, 0.626, 0.9375, 0.6149, 0.9207, 0.6149, 0.8813, 0.625, 0.875, 1.99, -1.651, 1.504, -1.152, 1.478, -1.481, 1.42, -1.806, 1.33, -2.124, 1.21, -2.431, 0.5844, 0.9378, 0.5938, 0.931, 0.5938, 0.931, 0.5844, 0.9378, 0.6149, 0.8813, 0.6149, 0.9207, 0.6149, 0.9205, 0.6149, 0.8813, 0.9962, 0.2517, 0.5049, 0.2517, 0.5049, 0.002858, 0.9962, 0.002858])
me_cube_004.materials.append(mat_wallcolor_002)
me_cube_004.materials.append(mat_wallbluepattern_002)
me_cube_004.materials.append(mat_wallpattern_002)
me_cube_004.use_remesh_fix_poles = True
me_cube_004.use_remesh_preserve_attributes = False
me_cube_004.use_mirror_vertex_groups = False
me_cube_004.update()

# ---- objects
ob_light = bpy.data.objects.new('Light', light_light)
ob_camera = bpy.data.objects.new('Camera', cam_camera)
ob_isometriccamera = bpy.data.objects.new('IsometricCamera', cam_camera_001)
ob_layout_3 = bpy.data.objects.new('layout_3', me_mesh1_001)
ob_layout_4 = bpy.data.objects.new('layout_4', me_mesh1_002)
ob_layout_5 = bpy.data.objects.new('layout_5', me_mesh1_003)
ob_entrance_full_original = bpy.data.objects.new('Entrance_full_original', me_cube_005)
ob_entrance = bpy.data.objects.new('Entrance', me_cube)
ob_entrance_001 = bpy.data.objects.new('Entrance.001', me_cube_004)

# ---- transforms, parenting, visibility, modifiers, constraints
ob_light.location = (-5.229, -7.809, 5.904)
ob_light.rotation_euler = (0.6503, 0.05522, 1.866)
ob_light.lock_rotations_4d = False
ob_light.empty_display_type = 'ARROWS'
ob_light.color = (0.0, 0.0, 0.0, 0.0)
ob_light.lineart.crease_threshold = 0.0
ob_camera.location = (7.359, -6.926, 4.958)
ob_camera.rotation_euler = (1.109, 0.0, 0.8149)
ob_camera.lock_rotations_4d = False
ob_camera.empty_display_type = 'ARROWS'
ob_camera.color = (0.0, 0.0, 0.0, 0.0)
ob_camera.display_type = 'WIRE'
ob_camera.lineart.crease_threshold = 0.0
ob_isometriccamera.location = (-13.06, -13.06, 11.15)
ob_isometriccamera.rotation_euler = (1.047, 0.0, -0.7854)
ob_isometriccamera.lineart.crease_threshold = 0.0
ob_layout_3.location = (4.5, 0.375, 1.639e-08)
ob_layout_3.rotation_euler = (1.571, 1.192e-07, -1.571)
ob_layout_3.scale = (0.75, 0.75, 0.75)
ob_layout_3.lineart.crease_threshold = 0.0
ob_layout_4.location = (2.25, 0.375, 1.639e-08)
ob_layout_4.rotation_euler = (1.571, 1.192e-07, -1.571)
ob_layout_4.scale = (0.75, 0.75, 0.75)
ob_layout_4.lineart.crease_threshold = 0.0
ob_layout_5.location = (3.75, 0.375, 1.125)
ob_layout_5.rotation_euler = (1.571, 1.192e-07, -1.571)
ob_layout_5.scale = (0.75, 0.75, 0.75)
ob_layout_5.lineart.crease_threshold = 0.0
ob_entrance_full_original.location = (0.0, 1.125, 0.375)
ob_entrance_full_original.lineart.crease_threshold = 0.0
_m = ob_entrance_full_original.modifiers.new('Mirror', 'MIRROR')
_m.use_axis = (True, True, False)
_m = ob_entrance_full_original.modifiers.new('Auto Smooth', 'NODES')
_m.node_group = ng_auto_smooth
_gi = [s.identifier for s in ng_auto_smooth.interface.items_tree if s.item_type == 'SOCKET' and s.in_out == 'INPUT']
_m[_gi[1]] = 0.5236  # Angle
ob_entrance.location = (0.0, 0.0, 0.0)
ob_entrance.lineart.crease_threshold = 0.0
_m = ob_entrance.modifiers.new('Auto Smooth', 'NODES')
_m.node_group = ng_auto_smooth
_gi = [s.identifier for s in ng_auto_smooth.interface.items_tree if s.item_type == 'SOCKET' and s.in_out == 'INPUT']
_m[_gi[1]] = 0.5236  # Angle
ob_entrance_001.location = (0.0, 0.0, 0.0)
ob_entrance_001.lineart.crease_threshold = 0.0
_m = ob_entrance_001.modifiers.new('Auto Smooth', 'NODES')
_m.node_group = ng_auto_smooth
_gi = [s.identifier for s in ng_auto_smooth.interface.items_tree if s.item_type == 'SOCKET' and s.in_out == 'INPUT']
_m[_gi[1]] = 0.5236  # Angle

# ---- collection membership
col_collection.objects.link(ob_light)
col_collection.objects.link(ob_camera)
col_collection.objects.link(ob_isometriccamera)
col_collection.objects.link(ob_layout_3)
col_collection.objects.link(ob_layout_4)
col_collection.objects.link(ob_layout_5)
col_collection.objects.link(ob_entrance_full_original)
col_di_003_004_006_007_entrance.objects.link(ob_entrance)
col_di_005_008_entrance.objects.link(ob_entrance_001)

# ---- scene / render settings (as saved in the file)
scene.camera = ob_isometriccamera
scene.frame_start = 1; scene.frame_end = 250; scene.frame_set(0)
scene.render.engine = 'BLENDER_EEVEE_NEXT'
scene.cycles.use_denoising = False
scene.cycles.samples = 128
scene.cycles.sampling_pattern = 'TABULATED_SOBOL'
scene.cycles.use_adaptive_sampling = False
scene.cycles.use_light_tree = False
scene.view_settings.view_transform = 'Filmic'
bpy.context.view_layer.update()
